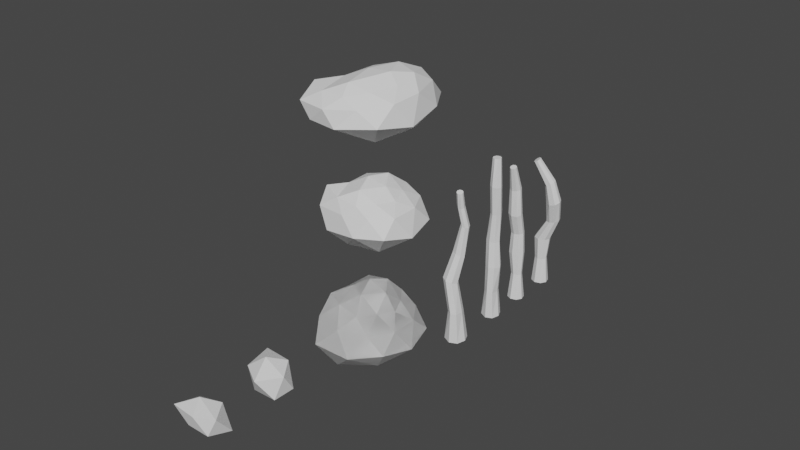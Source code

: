 # Source: tree_bits.blend  (saved by Blender 2.80.75; exported with 4.5.12 LTS)
import bpy
from mathutils import Matrix  # noqa: F401  (used for matrix-valued properties, if any)

bpy.ops.wm.read_factory_settings(use_empty=True)
scene = bpy.context.scene
scene.name = 'Scene'

# ---- collections
col_collection = bpy.data.collections.new('Collection'); scene.collection.children.link(col_collection)

# ---- world
world_world = bpy.data.worlds.new('World'); scene.world = world_world
world_world.use_nodes = True; world_world.node_tree.nodes.clear()
_N = world_world.node_tree.nodes; _L = world_world.node_tree.links
n0 = _N.new('ShaderNodeOutputWorld'); n0.name = 'World Output'; n0.location = (300, 300)
n1 = _N.new('ShaderNodeBackground'); n1.name = 'Background'; n1.location = (10, 300)
n1.inputs[0].default_value = (0.05088, 0.05088, 0.05088, 1.0)
_L.new(n1.outputs[0], n0.inputs[0])
n0.is_active_output = True
world_world.color = (0.05088, 0.05088, 0.05088)
world_world.use_sun_shadow = False
world_world.sun_shadow_jitter_overblur = 0.0

# ---- meshes
me_cylinder_001 = bpy.data.meshes.new('Cylinder.001')
me_cylinder_001.from_pydata([(-0.0003422, 0.1717, -1.509), (2.078e-06, 0.07713, 1.51), (0.1208, 0.1214, -1.509), (0.05455, 0.05455, 1.51), (0.1722, -0.001513, -1.512), (0.07715, -1.03e-06, 1.51), (0.1264, -0.129, -1.523), (0.05455, -0.05455, 1.51), (0.00576, -0.1798, -1.524), (1.176e-07, -0.07715, 1.51), (-0.1197, -0.123, -1.513), (-0.05455, -0.05455, 1.51), (-0.1714, 0.0003631, -1.509), (-0.07714, -1.778e-06, 1.51), (-0.1214, 0.1215, -1.509), (-0.05455, 0.05455, 1.51), (-0.0005679, 0.1177, -1.007), (0.009412, 0.1039, -0.5033), (-0.02228, 0.09157, -0.03152), (0.004227, 0.1245, 0.4859), (0.003955, 0.07682, 1.006), (0.09366, 0.04468, 1.007), (0.08751, 0.08299, 0.4854), (0.08037, 0.05454, -0.03176), (0.1276, 0.06313, -0.5038), (0.09052, 0.07995, -1.007), (0.1288, -0.03665, 1.007), (0.1262, -0.004408, 0.4848), (0.1313, -0.01792, -0.03188), (0.1778, -0.03385, -0.5041), (0.1348, -0.01777, -1.007), (0.09467, -0.1175, 1.007), (0.09507, -0.09025, 0.4843), (0.09219, -0.1006, -0.03159), (0.1313, -0.1434, -0.5041), (0.1129, -0.143, -1.007), (0.01281, -0.1322, 1.007), (0.02183, -0.1065, 0.4846), (-0.003606, -0.129, -0.0315), (0.02984, -0.1778, -0.504), (0.02857, -0.1904, -1.007), (-0.06827, -0.07727, 1.006), (-0.05316, -0.05704, 0.4852), (-0.09894, -0.08254, -0.03156), (-0.06634, -0.1228, -0.5037), (-0.0652, -0.1259, -1.006), (-0.1042, -0.004474, 1.006), (-0.09249, 0.02993, 0.486), (-0.1401, 0.003399, -0.03169), (-0.1182, -0.01007, -0.503), (-0.1185, 0.002423, -1.006), (-0.07568, 0.05884, 1.006), (-0.06764, 0.09801, 0.486), (-0.1106, 0.07291, -0.03154), (-0.0849, 0.07694, -0.503), (-0.08771, 0.08965, -1.006)], [], [(1, 21, 20), (3, 26, 21), (5, 31, 26), (7, 36, 31), (9, 41, 36), (11, 46, 41), (1, 13, 9), (13, 51, 46), (15, 20, 51), (2, 6, 10), (55, 0, 14), (54, 16, 55), (53, 17, 54), (52, 18, 53), (51, 19, 52), (50, 14, 12), (49, 55, 50), (48, 54, 49), (47, 53, 48), (46, 52, 47), (45, 12, 10), (44, 50, 45), (43, 49, 44), (42, 48, 43), (41, 47, 42), (40, 10, 8), (39, 45, 40), (38, 44, 39), (37, 43, 38), (36, 42, 37), (35, 8, 6), (34, 40, 35), (33, 39, 34), (32, 38, 33), (31, 37, 32), (30, 6, 4), (29, 35, 30), (28, 34, 29), (27, 33, 28), (26, 32, 27), (25, 4, 2), (24, 30, 25), (23, 29, 24), (22, 28, 23), (21, 27, 22), (16, 2, 0), (17, 25, 16), (18, 24, 17), (19, 23, 18), (20, 22, 19), (1, 3, 21), (3, 5, 26), (5, 7, 31), (7, 9, 36), (9, 11, 41), (11, 13, 46), (5, 3, 1), (1, 15, 13), (13, 11, 9), (9, 7, 5), (5, 1, 9), (13, 15, 51), (15, 1, 20), (14, 0, 2), (2, 4, 6), (6, 8, 10), (10, 12, 14), (14, 2, 10), (55, 16, 0), (54, 17, 16), (53, 18, 17), (52, 19, 18), (51, 20, 19), (50, 55, 14), (49, 54, 55), (48, 53, 54), (47, 52, 53), (46, 51, 52), (45, 50, 12), (44, 49, 50), (43, 48, 49), (42, 47, 48), (41, 46, 47), (40, 45, 10), (39, 44, 45), (38, 43, 44), (37, 42, 43), (36, 41, 42), (35, 40, 8), (34, 39, 40), (33, 38, 39), (32, 37, 38), (31, 36, 37), (30, 35, 6), (29, 34, 35), (28, 33, 34), (27, 32, 33), (26, 31, 32), (25, 30, 4), (24, 29, 30), (23, 28, 29), (22, 27, 28), (21, 26, 27), (16, 25, 2), (17, 24, 25), (18, 23, 24), (19, 22, 23), (20, 21, 22)])
_uv = me_cylinder_001.uv_layers.new(name='UVMap')
_uv.uv.foreach_set('vector', [1.0, 1.0, 0.875, 0.9167, 1.0, 0.9167, 0.875, 1.0, 0.75, 0.9167, 0.875, 0.9167, 0.75, 1.0, 0.625, 0.9167, 0.75, 0.9167, 0.625, 1.0, 0.5, 0.9167, 0.625, 0.9167, 0.5, 1.0, 0.375, 0.9167, 0.5, 0.9167, 0.375, 1.0, 0.25, 0.9167, 0.375, 0.9167, 0.25, 0.49, 0.01, 0.25, 0.25, 0.01, 0.25, 1.0, 0.125, 0.9167, 0.25, 0.9167, 0.125, 1.0, 0.0, 0.9167, 0.125, 0.9167, 0.9197, 0.4197, 0.9197, 0.08029, 0.5803, 0.08029, 0.125, 0.5833, 0.0, 0.5, 0.125, 0.5, 0.125, 0.6667, 0.0, 0.5833, 0.125, 0.5833, 0.125, 0.75, 0.0, 0.6667, 0.125, 0.6667, 0.125, 0.8333, 0.0, 0.75, 0.125, 0.75, 0.125, 0.9167, 0.0, 0.8333, 0.125, 0.8333, 0.25, 0.5833, 0.125, 0.5, 0.25, 0.5, 0.25, 0.6667, 0.125, 0.5833, 0.25, 0.5833, 0.25, 0.75, 0.125, 0.6667, 0.25, 0.6667, 0.25, 0.8333, 0.125, 0.75, 0.25, 0.75, 0.25, 0.9167, 0.125, 0.8333, 0.25, 0.8333, 0.375, 0.5833, 0.25, 0.5, 0.375, 0.5, 0.375, 0.6667, 0.25, 0.5833, 0.375, 0.5833, 0.375, 0.75, 0.25, 0.6667, 0.375, 0.6667, 0.375, 0.8333, 0.25, 0.75, 0.375, 0.75, 0.375, 0.9167, 0.25, 0.8333, 0.375, 0.8333, 0.5, 0.5833, 0.375, 0.5, 0.5, 0.5, 0.5, 0.6667, 0.375, 0.5833, 0.5, 0.5833, 0.5, 0.75, 0.375, 0.6667, 0.5, 0.6667, 0.5, 0.8333, 0.375, 0.75, 0.5, 0.75, 0.5, 0.9167, 0.375, 0.8333, 0.5, 0.8333, 0.625, 0.5833, 0.5, 0.5, 0.625, 0.5, 0.625, 0.6667, 0.5, 0.5833, 0.625, 0.5833, 0.625, 0.75, 0.5, 0.6667, 0.625, 0.6667, 0.625, 0.8333, 0.5, 0.75, 0.625, 0.75, 0.625, 0.9167, 0.5, 0.8333, 0.625, 0.8333, 0.75, 0.5833, 0.625, 0.5, 0.75, 0.5, 0.75, 0.6667, 0.625, 0.5833, 0.75, 0.5833, 0.75, 0.75, 0.625, 0.6667, 0.75, 0.6667, 0.75, 0.8333, 0.625, 0.75, 0.75, 0.75, 0.75, 0.9167, 0.625, 0.8333, 0.75, 0.8333, 0.875, 0.5833, 0.75, 0.5, 0.875, 0.5, 0.875, 0.6667, 0.75, 0.5833, 0.875, 0.5833, 0.875, 0.75, 0.75, 0.6667, 0.875, 0.6667, 0.875, 0.8333, 0.75, 0.75, 0.875, 0.75, 0.875, 0.9167, 0.75, 0.8333, 0.875, 0.8333, 1.0, 0.5833, 0.875, 0.5, 1.0, 0.5, 1.0, 0.6667, 0.875, 0.5833, 1.0, 0.5833, 1.0, 0.75, 0.875, 0.6667, 1.0, 0.6667, 1.0, 0.8333, 0.875, 0.75, 1.0, 0.75, 1.0, 0.9167, 0.875, 0.8333, 1.0, 0.8333, 1.0, 1.0, 0.875, 1.0, 0.875, 0.9167, 0.875, 1.0, 0.75, 1.0, 0.75, 0.9167, 0.75, 1.0, 0.625, 1.0, 0.625, 0.9167, 0.625, 1.0, 0.5, 1.0, 0.5, 0.9167, 0.5, 1.0, 0.375, 1.0, 0.375, 0.9167, 0.375, 1.0, 0.25, 1.0, 0.25, 0.9167, 0.49, 0.25, 0.4197, 0.4197, 0.25, 0.49, 0.25, 0.49, 0.08029, 0.4197, 0.01, 0.25, 0.01, 0.25, 0.08029, 0.08029, 0.25, 0.01, 0.25, 0.01, 0.4197, 0.08029, 0.49, 0.25, 0.49, 0.25, 0.25, 0.49, 0.25, 0.01, 0.25, 1.0, 0.125, 1.0, 0.125, 0.9167, 0.125, 1.0, 0.0, 1.0, 0.0, 0.9167, 0.5803, 0.4197, 0.75, 0.49, 0.9197, 0.4197, 0.9197, 0.4197, 0.99, 0.25, 0.9197, 0.08029, 0.9197, 0.08029, 0.75, 0.01, 0.5803, 0.08029, 0.5803, 0.08029, 0.51, 0.25, 0.5803, 0.4197, 0.5803, 0.4197, 0.9197, 0.4197, 0.5803, 0.08029, 0.125, 0.5833, 0.0, 0.5833, 0.0, 0.5, 0.125, 0.6667, 0.0, 0.6667, 0.0, 0.5833, 0.125, 0.75, 0.0, 0.75, 0.0, 0.6667, 0.125, 0.8333, 0.0, 0.8333, 0.0, 0.75, 0.125, 0.9167, 0.0, 0.9167, 0.0, 0.8333, 0.25, 0.5833, 0.125, 0.5833, 0.125, 0.5, 0.25, 0.6667, 0.125, 0.6667, 0.125, 0.5833, 0.25, 0.75, 0.125, 0.75, 0.125, 0.6667, 0.25, 0.8333, 0.125, 0.8333, 0.125, 0.75, 0.25, 0.9167, 0.125, 0.9167, 0.125, 0.8333, 0.375, 0.5833, 0.25, 0.5833, 0.25, 0.5, 0.375, 0.6667, 0.25, 0.6667, 0.25, 0.5833, 0.375, 0.75, 0.25, 0.75, 0.25, 0.6667, 0.375, 0.8333, 0.25, 0.8333, 0.25, 0.75, 0.375, 0.9167, 0.25, 0.9167, 0.25, 0.8333, 0.5, 0.5833, 0.375, 0.5833, 0.375, 0.5, 0.5, 0.6667, 0.375, 0.6667, 0.375, 0.5833, 0.5, 0.75, 0.375, 0.75, 0.375, 0.6667, 0.5, 0.8333, 0.375, 0.8333, 0.375, 0.75, 0.5, 0.9167, 0.375, 0.9167, 0.375, 0.8333, 0.625, 0.5833, 0.5, 0.5833, 0.5, 0.5, 0.625, 0.6667, 0.5, 0.6667, 0.5, 0.5833, 0.625, 0.75, 0.5, 0.75, 0.5, 0.6667, 0.625, 0.8333, 0.5, 0.8333, 0.5, 0.75, 0.625, 0.9167, 0.5, 0.9167, 0.5, 0.8333, 0.75, 0.5833, 0.625, 0.5833, 0.625, 0.5, 0.75, 0.6667, 0.625, 0.6667, 0.625, 0.5833, 0.75, 0.75, 0.625, 0.75, 0.625, 0.6667, 0.75, 0.8333, 0.625, 0.8333, 0.625, 0.75, 0.75, 0.9167, 0.625, 0.9167, 0.625, 0.8333, 0.875, 0.5833, 0.75, 0.5833, 0.75, 0.5, 0.875, 0.6667, 0.75, 0.6667, 0.75, 0.5833, 0.875, 0.75, 0.75, 0.75, 0.75, 0.6667, 0.875, 0.8333, 0.75, 0.8333, 0.75, 0.75, 0.875, 0.9167, 0.75, 0.9167, 0.75, 0.8333, 1.0, 0.5833, 0.875, 0.5833, 0.875, 0.5, 1.0, 0.6667, 0.875, 0.6667, 0.875, 0.5833, 1.0, 0.75, 0.875, 0.75, 0.875, 0.6667, 1.0, 0.8333, 0.875, 0.8333, 0.875, 0.75, 1.0, 0.9167, 0.875, 0.9167, 0.875, 0.8333])
me_cylinder_001.use_remesh_preserve_volume = False
me_cylinder_001.use_remesh_preserve_attributes = False
me_cylinder_001.use_mirror_vertex_groups = False
me_cylinder_001.update()
me_cylinder_002 = bpy.data.meshes.new('Cylinder.002')
me_cylinder_002.from_pydata([(0.01816, 0.1724, -1.521), (0.1974, 0.3598, 1.174), (0.1238, 0.1286, -1.521), (0.2399, 0.3425, 1.171), (0.1688, 0.02128, -1.525), (0.2583, 0.3007, 1.178), (0.1289, -0.09007, -1.537), (0.2418, 0.259, 1.191), (0.02348, -0.1344, -1.538), (0.2, 0.2417, 1.202), (-0.08603, -0.0848, -1.526), (0.1576, 0.259, 1.204), (-0.1312, 0.02291, -1.521), (0.1392, 0.3008, 1.198), (-0.08747, 0.1287, -1.521), (0.1557, 0.3425, 1.185), (0.0152, 0.1104, -1.037), (0.01991, 0.1235, -0.6136), (0.02807, 0.134, -0.1968), (0.09347, 0.2502, 0.2093), (0.1201, 0.2531, 0.7085), (0.1988, 0.2254, 0.7025), (0.1859, 0.2048, 0.2047), (0.1159, 0.1032, -0.2019), (0.1288, 0.08696, -0.6177), (0.08582, 0.08157, -1.038), (0.2308, 0.1552, 0.7138), (0.2301, 0.1091, 0.2175), (0.1593, 0.04114, -0.1969), (0.1749, -0.002269, -0.613), (0.12, 0.006081, -1.037), (0.2027, 0.08549, 0.7347), (0.1973, 0.0149, 0.2415), (0.1264, -0.02944, -0.1831), (0.1321, -0.1039, -0.6023), (0.1026, -0.09091, -1.035), (0.1318, 0.07286, 0.7493), (0.117, -0.002974, 0.2572), (0.04422, -0.05546, -0.1693), (0.03848, -0.1367, -0.5939), (0.03745, -0.1277, -1.034), (0.06018, 0.1202, 0.7493), (0.03363, 0.05113, 0.2587), (-0.03724, -0.01654, -0.1666), (-0.05018, -0.08665, -0.5927), (-0.0348, -0.07821, -1.033), (0.02752, 0.183, 0.7398), (-0.01115, 0.1464, 0.2464), (-0.07217, 0.05745, -0.1749), (-0.09746, 0.01785, -0.5987), (-0.07595, 0.02081, -1.034), (0.05113, 0.2376, 0.7231), (0.01491, 0.221, 0.227), (-0.04734, 0.1171, -0.1862), (-0.06672, 0.09835, -0.6069), (-0.05222, 0.08832, -1.035)], [], [(1, 21, 20), (3, 26, 21), (5, 31, 26), (7, 36, 31), (9, 41, 36), (11, 46, 41), (1, 13, 9), (13, 51, 46), (15, 20, 51), (2, 6, 10), (55, 0, 14), (54, 16, 55), (53, 17, 54), (52, 18, 53), (51, 19, 52), (50, 14, 12), (49, 55, 50), (48, 54, 49), (47, 53, 48), (46, 52, 47), (45, 12, 10), (44, 50, 45), (43, 49, 44), (42, 48, 43), (41, 47, 42), (40, 10, 8), (39, 45, 40), (38, 44, 39), (37, 43, 38), (36, 42, 37), (35, 8, 6), (34, 40, 35), (33, 39, 34), (32, 38, 33), (31, 37, 32), (30, 6, 4), (29, 35, 30), (28, 34, 29), (27, 33, 28), (26, 32, 27), (25, 4, 2), (24, 30, 25), (23, 29, 24), (22, 28, 23), (21, 27, 22), (16, 2, 0), (17, 25, 16), (18, 24, 17), (19, 23, 18), (20, 22, 19), (1, 3, 21), (3, 5, 26), (5, 7, 31), (7, 9, 36), (9, 11, 41), (11, 13, 46), (5, 3, 1), (1, 15, 13), (13, 11, 9), (9, 7, 5), (5, 1, 9), (13, 15, 51), (15, 1, 20), (14, 0, 2), (2, 4, 6), (6, 8, 10), (10, 12, 14), (14, 2, 10), (55, 16, 0), (54, 17, 16), (53, 18, 17), (52, 19, 18), (51, 20, 19), (50, 55, 14), (49, 54, 55), (48, 53, 54), (47, 52, 53), (46, 51, 52), (45, 50, 12), (44, 49, 50), (43, 48, 49), (42, 47, 48), (41, 46, 47), (40, 45, 10), (39, 44, 45), (38, 43, 44), (37, 42, 43), (36, 41, 42), (35, 40, 8), (34, 39, 40), (33, 38, 39), (32, 37, 38), (31, 36, 37), (30, 35, 6), (29, 34, 35), (28, 33, 34), (27, 32, 33), (26, 31, 32), (25, 30, 4), (24, 29, 30), (23, 28, 29), (22, 27, 28), (21, 26, 27), (16, 25, 2), (17, 24, 25), (18, 23, 24), (19, 22, 23), (20, 21, 22)])
_uv = me_cylinder_002.uv_layers.new(name='UVMap')
_uv.uv.foreach_set('vector', [1.0, 1.0, 0.875, 0.9167, 1.0, 0.9167, 0.875, 1.0, 0.75, 0.9167, 0.875, 0.9167, 0.75, 1.0, 0.625, 0.9167, 0.75, 0.9167, 0.625, 1.0, 0.5, 0.9167, 0.625, 0.9167, 0.5, 1.0, 0.375, 0.9167, 0.5, 0.9167, 0.375, 1.0, 0.25, 0.9167, 0.375, 0.9167, 0.25, 0.49, 0.01, 0.25, 0.25, 0.01, 0.25, 1.0, 0.125, 0.9167, 0.25, 0.9167, 0.125, 1.0, 0.0, 0.9167, 0.125, 0.9167, 0.9197, 0.4197, 0.9197, 0.08029, 0.5803, 0.08029, 0.125, 0.5833, 0.0, 0.5, 0.125, 0.5, 0.125, 0.6667, 0.0, 0.5833, 0.125, 0.5833, 0.125, 0.75, 0.0, 0.6667, 0.125, 0.6667, 0.125, 0.8333, 0.0, 0.75, 0.125, 0.75, 0.125, 0.9167, 0.0, 0.8333, 0.125, 0.8333, 0.25, 0.5833, 0.125, 0.5, 0.25, 0.5, 0.25, 0.6667, 0.125, 0.5833, 0.25, 0.5833, 0.25, 0.75, 0.125, 0.6667, 0.25, 0.6667, 0.25, 0.8333, 0.125, 0.75, 0.25, 0.75, 0.25, 0.9167, 0.125, 0.8333, 0.25, 0.8333, 0.375, 0.5833, 0.25, 0.5, 0.375, 0.5, 0.375, 0.6667, 0.25, 0.5833, 0.375, 0.5833, 0.375, 0.75, 0.25, 0.6667, 0.375, 0.6667, 0.375, 0.8333, 0.25, 0.75, 0.375, 0.75, 0.375, 0.9167, 0.25, 0.8333, 0.375, 0.8333, 0.5, 0.5833, 0.375, 0.5, 0.5, 0.5, 0.5, 0.6667, 0.375, 0.5833, 0.5, 0.5833, 0.5, 0.75, 0.375, 0.6667, 0.5, 0.6667, 0.5, 0.8333, 0.375, 0.75, 0.5, 0.75, 0.5, 0.9167, 0.375, 0.8333, 0.5, 0.8333, 0.625, 0.5833, 0.5, 0.5, 0.625, 0.5, 0.625, 0.6667, 0.5, 0.5833, 0.625, 0.5833, 0.625, 0.75, 0.5, 0.6667, 0.625, 0.6667, 0.625, 0.8333, 0.5, 0.75, 0.625, 0.75, 0.625, 0.9167, 0.5, 0.8333, 0.625, 0.8333, 0.75, 0.5833, 0.625, 0.5, 0.75, 0.5, 0.75, 0.6667, 0.625, 0.5833, 0.75, 0.5833, 0.75, 0.75, 0.625, 0.6667, 0.75, 0.6667, 0.75, 0.8333, 0.625, 0.75, 0.75, 0.75, 0.75, 0.9167, 0.625, 0.8333, 0.75, 0.8333, 0.875, 0.5833, 0.75, 0.5, 0.875, 0.5, 0.875, 0.6667, 0.75, 0.5833, 0.875, 0.5833, 0.875, 0.75, 0.75, 0.6667, 0.875, 0.6667, 0.875, 0.8333, 0.75, 0.75, 0.875, 0.75, 0.875, 0.9167, 0.75, 0.8333, 0.875, 0.8333, 1.0, 0.5833, 0.875, 0.5, 1.0, 0.5, 1.0, 0.6667, 0.875, 0.5833, 1.0, 0.5833, 1.0, 0.75, 0.875, 0.6667, 1.0, 0.6667, 1.0, 0.8333, 0.875, 0.75, 1.0, 0.75, 1.0, 0.9167, 0.875, 0.8333, 1.0, 0.8333, 1.0, 1.0, 0.875, 1.0, 0.875, 0.9167, 0.875, 1.0, 0.75, 1.0, 0.75, 0.9167, 0.75, 1.0, 0.625, 1.0, 0.625, 0.9167, 0.625, 1.0, 0.5, 1.0, 0.5, 0.9167, 0.5, 1.0, 0.375, 1.0, 0.375, 0.9167, 0.375, 1.0, 0.25, 1.0, 0.25, 0.9167, 0.49, 0.25, 0.4197, 0.4197, 0.25, 0.49, 0.25, 0.49, 0.08029, 0.4197, 0.01, 0.25, 0.01, 0.25, 0.08029, 0.08029, 0.25, 0.01, 0.25, 0.01, 0.4197, 0.08029, 0.49, 0.25, 0.49, 0.25, 0.25, 0.49, 0.25, 0.01, 0.25, 1.0, 0.125, 1.0, 0.125, 0.9167, 0.125, 1.0, 0.0, 1.0, 0.0, 0.9167, 0.5803, 0.4197, 0.75, 0.49, 0.9197, 0.4197, 0.9197, 0.4197, 0.99, 0.25, 0.9197, 0.08029, 0.9197, 0.08029, 0.75, 0.01, 0.5803, 0.08029, 0.5803, 0.08029, 0.51, 0.25, 0.5803, 0.4197, 0.5803, 0.4197, 0.9197, 0.4197, 0.5803, 0.08029, 0.125, 0.5833, 0.0, 0.5833, 0.0, 0.5, 0.125, 0.6667, 0.0, 0.6667, 0.0, 0.5833, 0.125, 0.75, 0.0, 0.75, 0.0, 0.6667, 0.125, 0.8333, 0.0, 0.8333, 0.0, 0.75, 0.125, 0.9167, 0.0, 0.9167, 0.0, 0.8333, 0.25, 0.5833, 0.125, 0.5833, 0.125, 0.5, 0.25, 0.6667, 0.125, 0.6667, 0.125, 0.5833, 0.25, 0.75, 0.125, 0.75, 0.125, 0.6667, 0.25, 0.8333, 0.125, 0.8333, 0.125, 0.75, 0.25, 0.9167, 0.125, 0.9167, 0.125, 0.8333, 0.375, 0.5833, 0.25, 0.5833, 0.25, 0.5, 0.375, 0.6667, 0.25, 0.6667, 0.25, 0.5833, 0.375, 0.75, 0.25, 0.75, 0.25, 0.6667, 0.375, 0.8333, 0.25, 0.8333, 0.25, 0.75, 0.375, 0.9167, 0.25, 0.9167, 0.25, 0.8333, 0.5, 0.5833, 0.375, 0.5833, 0.375, 0.5, 0.5, 0.6667, 0.375, 0.6667, 0.375, 0.5833, 0.5, 0.75, 0.375, 0.75, 0.375, 0.6667, 0.5, 0.8333, 0.375, 0.8333, 0.375, 0.75, 0.5, 0.9167, 0.375, 0.9167, 0.375, 0.8333, 0.625, 0.5833, 0.5, 0.5833, 0.5, 0.5, 0.625, 0.6667, 0.5, 0.6667, 0.5, 0.5833, 0.625, 0.75, 0.5, 0.75, 0.5, 0.6667, 0.625, 0.8333, 0.5, 0.8333, 0.5, 0.75, 0.625, 0.9167, 0.5, 0.9167, 0.5, 0.8333, 0.75, 0.5833, 0.625, 0.5833, 0.625, 0.5, 0.75, 0.6667, 0.625, 0.6667, 0.625, 0.5833, 0.75, 0.75, 0.625, 0.75, 0.625, 0.6667, 0.75, 0.8333, 0.625, 0.8333, 0.625, 0.75, 0.75, 0.9167, 0.625, 0.9167, 0.625, 0.8333, 0.875, 0.5833, 0.75, 0.5833, 0.75, 0.5, 0.875, 0.6667, 0.75, 0.6667, 0.75, 0.5833, 0.875, 0.75, 0.75, 0.75, 0.75, 0.6667, 0.875, 0.8333, 0.75, 0.8333, 0.75, 0.75, 0.875, 0.9167, 0.75, 0.9167, 0.75, 0.8333, 1.0, 0.5833, 0.875, 0.5833, 0.875, 0.5, 1.0, 0.6667, 0.875, 0.6667, 0.875, 0.5833, 1.0, 0.75, 0.875, 0.75, 0.875, 0.6667, 1.0, 0.8333, 0.875, 0.8333, 0.875, 0.75, 1.0, 0.9167, 0.875, 0.9167, 0.875, 0.8333])
me_cylinder_002.use_remesh_preserve_volume = False
me_cylinder_002.use_remesh_preserve_attributes = False
me_cylinder_002.use_mirror_vertex_groups = False
me_cylinder_002.update()
me_cylinder_003 = bpy.data.meshes.new('Cylinder.003')
me_cylinder_003.from_pydata([(0.01809, 0.1779, -1.521), (0.2256, 0.2871, 1.021), (0.1276, 0.1325, -1.521), (0.2631, 0.2632, 0.9921), (0.1741, 0.02131, -1.525), (0.2738, 0.2127, 0.9795), (0.1328, -0.09402, -1.537), (0.2513, 0.1652, 0.9904), (0.02361, -0.1399, -1.538), (0.209, 0.1485, 1.018), (-0.08984, -0.08858, -1.526), (0.1715, 0.1723, 1.047), (-0.1366, 0.02301, -1.521), (0.1608, 0.2228, 1.06), (-0.09137, 0.1326, -1.521), (0.1832, 0.2704, 1.049), (0.01431, 0.1231, -1.041), (-0.01015, 0.1557, -0.6188), (-0.1567, 0.2691, -0.2001), (-0.1233, 0.4149, 0.22), (-0.02543, 0.3768, 0.6025), (0.04007, 0.341, 0.5554), (-0.02784, 0.3593, 0.1841), (-0.06488, 0.2353, -0.219), (0.1082, 0.1156, -0.6229), (0.09337, 0.09095, -1.042), (0.05852, 0.2623, 0.5365), (0.01474, 0.2467, 0.173), (-0.01886, 0.1638, -0.2226), (0.16, 0.01543, -0.6169), (0.1315, 0.006455, -1.041), (0.02351, 0.1884, 0.5545), (-0.02475, 0.1385, 0.1925), (-0.05502, 0.08195, -0.2093), (0.1165, -0.09855, -0.6049), (0.1119, -0.1018, -1.038), (-0.04152, 0.1807, 0.5968), (-0.1113, 0.1207, 0.2267), (-0.1445, 0.05281, -0.1865), (0.01709, -0.1367, -0.5959), (0.03908, -0.1427, -1.036), (-0.09783, 0.2381, 0.6377), (-0.1973, 0.1867, 0.2573), (-0.2294, 0.09815, -0.1708), (-0.07923, -0.08308, -0.5954), (-0.04151, -0.08753, -1.035), (-0.1169, 0.3082, 0.6569), (-0.2401, 0.2995, 0.2703), (-0.2628, 0.1818, -0.1688), (-0.1332, 0.03353, -0.6018), (-0.08747, 0.02292, -1.036), (-0.08834, 0.365, 0.6427), (-0.2081, 0.3849, 0.2551), (-0.2339, 0.2484, -0.1786), (-0.1027, 0.1255, -0.6105), (-0.0611, 0.09843, -1.039)], [], [(1, 21, 20), (3, 26, 21), (5, 31, 26), (7, 36, 31), (9, 41, 36), (11, 46, 41), (1, 13, 9), (13, 51, 46), (15, 20, 51), (2, 6, 10), (55, 0, 14), (54, 16, 55), (53, 17, 54), (52, 18, 53), (51, 19, 52), (50, 14, 12), (49, 55, 50), (48, 54, 49), (47, 53, 48), (46, 52, 47), (45, 12, 10), (44, 50, 45), (43, 49, 44), (42, 48, 43), (41, 47, 42), (40, 10, 8), (39, 45, 40), (38, 44, 39), (37, 43, 38), (36, 42, 37), (35, 8, 6), (34, 40, 35), (33, 39, 34), (32, 38, 33), (31, 37, 32), (30, 6, 4), (29, 35, 30), (28, 34, 29), (27, 33, 28), (26, 32, 27), (25, 4, 2), (24, 30, 25), (23, 29, 24), (22, 28, 23), (21, 27, 22), (16, 2, 0), (17, 25, 16), (18, 24, 17), (19, 23, 18), (20, 22, 19), (1, 3, 21), (3, 5, 26), (5, 7, 31), (7, 9, 36), (9, 11, 41), (11, 13, 46), (5, 3, 1), (1, 15, 13), (13, 11, 9), (9, 7, 5), (5, 1, 9), (13, 15, 51), (15, 1, 20), (14, 0, 2), (2, 4, 6), (6, 8, 10), (10, 12, 14), (14, 2, 10), (55, 16, 0), (54, 17, 16), (53, 18, 17), (52, 19, 18), (51, 20, 19), (50, 55, 14), (49, 54, 55), (48, 53, 54), (47, 52, 53), (46, 51, 52), (45, 50, 12), (44, 49, 50), (43, 48, 49), (42, 47, 48), (41, 46, 47), (40, 45, 10), (39, 44, 45), (38, 43, 44), (37, 42, 43), (36, 41, 42), (35, 40, 8), (34, 39, 40), (33, 38, 39), (32, 37, 38), (31, 36, 37), (30, 35, 6), (29, 34, 35), (28, 33, 34), (27, 32, 33), (26, 31, 32), (25, 30, 4), (24, 29, 30), (23, 28, 29), (22, 27, 28), (21, 26, 27), (16, 25, 2), (17, 24, 25), (18, 23, 24), (19, 22, 23), (20, 21, 22)])
_uv = me_cylinder_003.uv_layers.new(name='UVMap')
_uv.uv.foreach_set('vector', [1.0, 1.0, 0.875, 0.9167, 1.0, 0.9167, 0.875, 1.0, 0.75, 0.9167, 0.875, 0.9167, 0.75, 1.0, 0.625, 0.9167, 0.75, 0.9167, 0.625, 1.0, 0.5, 0.9167, 0.625, 0.9167, 0.5, 1.0, 0.375, 0.9167, 0.5, 0.9167, 0.375, 1.0, 0.25, 0.9167, 0.375, 0.9167, 0.25, 0.49, 0.01, 0.25, 0.25, 0.01, 0.25, 1.0, 0.125, 0.9167, 0.25, 0.9167, 0.125, 1.0, 0.0, 0.9167, 0.125, 0.9167, 0.9197, 0.4197, 0.9197, 0.08029, 0.5803, 0.08029, 0.125, 0.5833, 0.0, 0.5, 0.125, 0.5, 0.125, 0.6667, 0.0, 0.5833, 0.125, 0.5833, 0.125, 0.75, 0.0, 0.6667, 0.125, 0.6667, 0.125, 0.8333, 0.0, 0.75, 0.125, 0.75, 0.125, 0.9167, 0.0, 0.8333, 0.125, 0.8333, 0.25, 0.5833, 0.125, 0.5, 0.25, 0.5, 0.25, 0.6667, 0.125, 0.5833, 0.25, 0.5833, 0.25, 0.75, 0.125, 0.6667, 0.25, 0.6667, 0.25, 0.8333, 0.125, 0.75, 0.25, 0.75, 0.25, 0.9167, 0.125, 0.8333, 0.25, 0.8333, 0.375, 0.5833, 0.25, 0.5, 0.375, 0.5, 0.375, 0.6667, 0.25, 0.5833, 0.375, 0.5833, 0.375, 0.75, 0.25, 0.6667, 0.375, 0.6667, 0.375, 0.8333, 0.25, 0.75, 0.375, 0.75, 0.375, 0.9167, 0.25, 0.8333, 0.375, 0.8333, 0.5, 0.5833, 0.375, 0.5, 0.5, 0.5, 0.5, 0.6667, 0.375, 0.5833, 0.5, 0.5833, 0.5, 0.75, 0.375, 0.6667, 0.5, 0.6667, 0.5, 0.8333, 0.375, 0.75, 0.5, 0.75, 0.5, 0.9167, 0.375, 0.8333, 0.5, 0.8333, 0.625, 0.5833, 0.5, 0.5, 0.625, 0.5, 0.625, 0.6667, 0.5, 0.5833, 0.625, 0.5833, 0.625, 0.75, 0.5, 0.6667, 0.625, 0.6667, 0.625, 0.8333, 0.5, 0.75, 0.625, 0.75, 0.625, 0.9167, 0.5, 0.8333, 0.625, 0.8333, 0.75, 0.5833, 0.625, 0.5, 0.75, 0.5, 0.75, 0.6667, 0.625, 0.5833, 0.75, 0.5833, 0.75, 0.75, 0.625, 0.6667, 0.75, 0.6667, 0.75, 0.8333, 0.625, 0.75, 0.75, 0.75, 0.75, 0.9167, 0.625, 0.8333, 0.75, 0.8333, 0.875, 0.5833, 0.75, 0.5, 0.875, 0.5, 0.875, 0.6667, 0.75, 0.5833, 0.875, 0.5833, 0.875, 0.75, 0.75, 0.6667, 0.875, 0.6667, 0.875, 0.8333, 0.75, 0.75, 0.875, 0.75, 0.875, 0.9167, 0.75, 0.8333, 0.875, 0.8333, 1.0, 0.5833, 0.875, 0.5, 1.0, 0.5, 1.0, 0.6667, 0.875, 0.5833, 1.0, 0.5833, 1.0, 0.75, 0.875, 0.6667, 1.0, 0.6667, 1.0, 0.8333, 0.875, 0.75, 1.0, 0.75, 1.0, 0.9167, 0.875, 0.8333, 1.0, 0.8333, 1.0, 1.0, 0.875, 1.0, 0.875, 0.9167, 0.875, 1.0, 0.75, 1.0, 0.75, 0.9167, 0.75, 1.0, 0.625, 1.0, 0.625, 0.9167, 0.625, 1.0, 0.5, 1.0, 0.5, 0.9167, 0.5, 1.0, 0.375, 1.0, 0.375, 0.9167, 0.375, 1.0, 0.25, 1.0, 0.25, 0.9167, 0.49, 0.25, 0.4197, 0.4197, 0.25, 0.49, 0.25, 0.49, 0.08029, 0.4197, 0.01, 0.25, 0.01, 0.25, 0.08029, 0.08029, 0.25, 0.01, 0.25, 0.01, 0.4197, 0.08029, 0.49, 0.25, 0.49, 0.25, 0.25, 0.49, 0.25, 0.01, 0.25, 1.0, 0.125, 1.0, 0.125, 0.9167, 0.125, 1.0, 0.0, 1.0, 0.0, 0.9167, 0.5803, 0.4197, 0.75, 0.49, 0.9197, 0.4197, 0.9197, 0.4197, 0.99, 0.25, 0.9197, 0.08029, 0.9197, 0.08029, 0.75, 0.01, 0.5803, 0.08029, 0.5803, 0.08029, 0.51, 0.25, 0.5803, 0.4197, 0.5803, 0.4197, 0.9197, 0.4197, 0.5803, 0.08029, 0.125, 0.5833, 0.0, 0.5833, 0.0, 0.5, 0.125, 0.6667, 0.0, 0.6667, 0.0, 0.5833, 0.125, 0.75, 0.0, 0.75, 0.0, 0.6667, 0.125, 0.8333, 0.0, 0.8333, 0.0, 0.75, 0.125, 0.9167, 0.0, 0.9167, 0.0, 0.8333, 0.25, 0.5833, 0.125, 0.5833, 0.125, 0.5, 0.25, 0.6667, 0.125, 0.6667, 0.125, 0.5833, 0.25, 0.75, 0.125, 0.75, 0.125, 0.6667, 0.25, 0.8333, 0.125, 0.8333, 0.125, 0.75, 0.25, 0.9167, 0.125, 0.9167, 0.125, 0.8333, 0.375, 0.5833, 0.25, 0.5833, 0.25, 0.5, 0.375, 0.6667, 0.25, 0.6667, 0.25, 0.5833, 0.375, 0.75, 0.25, 0.75, 0.25, 0.6667, 0.375, 0.8333, 0.25, 0.8333, 0.25, 0.75, 0.375, 0.9167, 0.25, 0.9167, 0.25, 0.8333, 0.5, 0.5833, 0.375, 0.5833, 0.375, 0.5, 0.5, 0.6667, 0.375, 0.6667, 0.375, 0.5833, 0.5, 0.75, 0.375, 0.75, 0.375, 0.6667, 0.5, 0.8333, 0.375, 0.8333, 0.375, 0.75, 0.5, 0.9167, 0.375, 0.9167, 0.375, 0.8333, 0.625, 0.5833, 0.5, 0.5833, 0.5, 0.5, 0.625, 0.6667, 0.5, 0.6667, 0.5, 0.5833, 0.625, 0.75, 0.5, 0.75, 0.5, 0.6667, 0.625, 0.8333, 0.5, 0.8333, 0.5, 0.75, 0.625, 0.9167, 0.5, 0.9167, 0.5, 0.8333, 0.75, 0.5833, 0.625, 0.5833, 0.625, 0.5, 0.75, 0.6667, 0.625, 0.6667, 0.625, 0.5833, 0.75, 0.75, 0.625, 0.75, 0.625, 0.6667, 0.75, 0.8333, 0.625, 0.8333, 0.625, 0.75, 0.75, 0.9167, 0.625, 0.9167, 0.625, 0.8333, 0.875, 0.5833, 0.75, 0.5833, 0.75, 0.5, 0.875, 0.6667, 0.75, 0.6667, 0.75, 0.5833, 0.875, 0.75, 0.75, 0.75, 0.75, 0.6667, 0.875, 0.8333, 0.75, 0.8333, 0.75, 0.75, 0.875, 0.9167, 0.75, 0.9167, 0.75, 0.8333, 1.0, 0.5833, 0.875, 0.5833, 0.875, 0.5, 1.0, 0.6667, 0.875, 0.6667, 0.875, 0.5833, 1.0, 0.75, 0.875, 0.75, 0.875, 0.6667, 1.0, 0.8333, 0.875, 0.8333, 0.875, 0.75, 1.0, 0.9167, 0.875, 0.9167, 0.875, 0.8333])
me_cylinder_003.use_remesh_preserve_volume = False
me_cylinder_003.use_remesh_preserve_attributes = False
me_cylinder_003.use_mirror_vertex_groups = False
me_cylinder_003.update()
me_cylinder_004 = bpy.data.meshes.new('Cylinder.004')
me_cylinder_004.from_pydata([(-0.0006365, 0.1987, -1.508), (0.03922, 0.01741, 1.286), (0.1393, 0.1407, -1.509), (0.07694, -0.001865, 1.276), (0.1988, -0.001391, -1.512), (0.08859, -0.04188, 1.263), (0.1459, -0.1488, -1.524), (0.06734, -0.0792, 1.255), (0.006416, -0.2074, -1.525), (0.02564, -0.09195, 1.257), (-0.1386, -0.1418, -1.513), (-0.01208, -0.07267, 1.267), (-0.1983, 0.0007773, -1.509), (-0.02373, -0.03265, 1.28), (-0.1405, 0.1408, -1.508), (-0.002475, 0.004662, 1.288), (0.0004139, 0.1055, -0.9536), (-0.1138, 0.05802, -0.3834), (-0.01784, 0.1122, 0.09466), (0.07481, 0.158, 0.6593), (0.01013, 0.09054, 1.02), (0.06997, 0.06474, 1.004), (0.1353, 0.1244, 0.6377), (0.07632, 0.07862, 0.08634), (0.004795, 0.0184, -0.4054), (0.09691, 0.06582, -0.9523), (0.09108, 0.01012, 0.9846), (0.1604, 0.05705, 0.6264), (0.125, 0.01349, 0.09129), (0.05946, -0.07784, -0.4002), (0.1441, -0.03748, -0.9492), (0.06544, -0.04015, 0.9736), (0.1334, -0.008527, 0.6328), (0.0938, -0.06048, 0.1215), (0.01962, -0.1876, -0.3692), (0.1213, -0.1703, -0.9461), (0.00861, -0.0453, 0.9819), (0.07752, -0.01936, 0.6502), (0.01073, -0.08677, 0.1463), (-0.07844, -0.2228, -0.3383), (0.0322, -0.2206, -0.9453), (-0.04574, -0.005655, 1.002), (0.02299, 0.02097, 0.669), (-0.07648, -0.04664, 0.154), (-0.1761, -0.169, -0.3245), (-0.06723, -0.1528, -0.9463), (-0.06769, 0.04353, 1.018), (-0.002767, 0.0891, 0.6804), (-0.1186, 0.03037, 0.1424), (-0.2331, -0.05687, -0.3313), (-0.124, -0.01703, -0.9496), (-0.0451, 0.08323, 1.026), (0.01937, 0.1399, 0.6762), (-0.09648, 0.0942, 0.1188), (-0.2051, 0.0302, -0.3552), (-0.09171, 0.07549, -0.9526)], [], [(1, 21, 20), (3, 26, 21), (5, 31, 26), (7, 36, 31), (9, 41, 36), (11, 46, 41), (1, 13, 9), (13, 51, 46), (15, 20, 51), (2, 6, 10), (55, 0, 14), (54, 16, 55), (53, 17, 54), (52, 18, 53), (51, 19, 52), (50, 14, 12), (49, 55, 50), (48, 54, 49), (47, 53, 48), (46, 52, 47), (45, 12, 10), (44, 50, 45), (43, 49, 44), (42, 48, 43), (41, 47, 42), (40, 10, 8), (39, 45, 40), (38, 44, 39), (37, 43, 38), (36, 42, 37), (35, 8, 6), (34, 40, 35), (33, 39, 34), (32, 38, 33), (31, 37, 32), (30, 6, 4), (29, 35, 30), (28, 34, 29), (27, 33, 28), (26, 32, 27), (25, 4, 2), (24, 30, 25), (23, 29, 24), (22, 28, 23), (21, 27, 22), (16, 2, 0), (17, 25, 16), (18, 24, 17), (19, 23, 18), (20, 22, 19), (1, 3, 21), (3, 5, 26), (5, 7, 31), (7, 9, 36), (9, 11, 41), (11, 13, 46), (5, 3, 1), (1, 15, 13), (13, 11, 9), (9, 7, 5), (5, 1, 9), (13, 15, 51), (15, 1, 20), (14, 0, 2), (2, 4, 6), (6, 8, 10), (10, 12, 14), (14, 2, 10), (55, 16, 0), (54, 17, 16), (53, 18, 17), (52, 19, 18), (51, 20, 19), (50, 55, 14), (49, 54, 55), (48, 53, 54), (47, 52, 53), (46, 51, 52), (45, 50, 12), (44, 49, 50), (43, 48, 49), (42, 47, 48), (41, 46, 47), (40, 45, 10), (39, 44, 45), (38, 43, 44), (37, 42, 43), (36, 41, 42), (35, 40, 8), (34, 39, 40), (33, 38, 39), (32, 37, 38), (31, 36, 37), (30, 35, 6), (29, 34, 35), (28, 33, 34), (27, 32, 33), (26, 31, 32), (25, 30, 4), (24, 29, 30), (23, 28, 29), (22, 27, 28), (21, 26, 27), (16, 25, 2), (17, 24, 25), (18, 23, 24), (19, 22, 23), (20, 21, 22)])
_uv = me_cylinder_004.uv_layers.new(name='UVMap')
_uv.uv.foreach_set('vector', [1.0, 1.0, 0.875, 0.9167, 1.0, 0.9167, 0.875, 1.0, 0.75, 0.9167, 0.875, 0.9167, 0.75, 1.0, 0.625, 0.9167, 0.75, 0.9167, 0.625, 1.0, 0.5, 0.9167, 0.625, 0.9167, 0.5, 1.0, 0.375, 0.9167, 0.5, 0.9167, 0.375, 1.0, 0.25, 0.9167, 0.375, 0.9167, 0.25, 0.49, 0.01, 0.25, 0.25, 0.01, 0.25, 1.0, 0.125, 0.9167, 0.25, 0.9167, 0.125, 1.0, 0.0, 0.9167, 0.125, 0.9167, 0.9197, 0.4197, 0.9197, 0.08029, 0.5803, 0.08029, 0.125, 0.5833, 0.0, 0.5, 0.125, 0.5, 0.125, 0.6667, 0.0, 0.5833, 0.125, 0.5833, 0.125, 0.75, 0.0, 0.6667, 0.125, 0.6667, 0.125, 0.8333, 0.0, 0.75, 0.125, 0.75, 0.125, 0.9167, 0.0, 0.8333, 0.125, 0.8333, 0.25, 0.5833, 0.125, 0.5, 0.25, 0.5, 0.25, 0.6667, 0.125, 0.5833, 0.25, 0.5833, 0.25, 0.75, 0.125, 0.6667, 0.25, 0.6667, 0.25, 0.8333, 0.125, 0.75, 0.25, 0.75, 0.25, 0.9167, 0.125, 0.8333, 0.25, 0.8333, 0.375, 0.5833, 0.25, 0.5, 0.375, 0.5, 0.375, 0.6667, 0.25, 0.5833, 0.375, 0.5833, 0.375, 0.75, 0.25, 0.6667, 0.375, 0.6667, 0.375, 0.8333, 0.25, 0.75, 0.375, 0.75, 0.375, 0.9167, 0.25, 0.8333, 0.375, 0.8333, 0.5, 0.5833, 0.375, 0.5, 0.5, 0.5, 0.5, 0.6667, 0.375, 0.5833, 0.5, 0.5833, 0.5, 0.75, 0.375, 0.6667, 0.5, 0.6667, 0.5, 0.8333, 0.375, 0.75, 0.5, 0.75, 0.5, 0.9167, 0.375, 0.8333, 0.5, 0.8333, 0.625, 0.5833, 0.5, 0.5, 0.625, 0.5, 0.625, 0.6667, 0.5, 0.5833, 0.625, 0.5833, 0.625, 0.75, 0.5, 0.6667, 0.625, 0.6667, 0.625, 0.8333, 0.5, 0.75, 0.625, 0.75, 0.625, 0.9167, 0.5, 0.8333, 0.625, 0.8333, 0.75, 0.5833, 0.625, 0.5, 0.75, 0.5, 0.75, 0.6667, 0.625, 0.5833, 0.75, 0.5833, 0.75, 0.75, 0.625, 0.6667, 0.75, 0.6667, 0.75, 0.8333, 0.625, 0.75, 0.75, 0.75, 0.75, 0.9167, 0.625, 0.8333, 0.75, 0.8333, 0.875, 0.5833, 0.75, 0.5, 0.875, 0.5, 0.875, 0.6667, 0.75, 0.5833, 0.875, 0.5833, 0.875, 0.75, 0.75, 0.6667, 0.875, 0.6667, 0.875, 0.8333, 0.75, 0.75, 0.875, 0.75, 0.875, 0.9167, 0.75, 0.8333, 0.875, 0.8333, 1.0, 0.5833, 0.875, 0.5, 1.0, 0.5, 1.0, 0.6667, 0.875, 0.5833, 1.0, 0.5833, 1.0, 0.75, 0.875, 0.6667, 1.0, 0.6667, 1.0, 0.8333, 0.875, 0.75, 1.0, 0.75, 1.0, 0.9167, 0.875, 0.8333, 1.0, 0.8333, 1.0, 1.0, 0.875, 1.0, 0.875, 0.9167, 0.875, 1.0, 0.75, 1.0, 0.75, 0.9167, 0.75, 1.0, 0.625, 1.0, 0.625, 0.9167, 0.625, 1.0, 0.5, 1.0, 0.5, 0.9167, 0.5, 1.0, 0.375, 1.0, 0.375, 0.9167, 0.375, 1.0, 0.25, 1.0, 0.25, 0.9167, 0.49, 0.25, 0.4197, 0.4197, 0.25, 0.49, 0.25, 0.49, 0.08029, 0.4197, 0.01, 0.25, 0.01, 0.25, 0.08029, 0.08029, 0.25, 0.01, 0.25, 0.01, 0.4197, 0.08029, 0.49, 0.25, 0.49, 0.25, 0.25, 0.49, 0.25, 0.01, 0.25, 1.0, 0.125, 1.0, 0.125, 0.9167, 0.125, 1.0, 0.0, 1.0, 0.0, 0.9167, 0.5803, 0.4197, 0.75, 0.49, 0.9197, 0.4197, 0.9197, 0.4197, 0.99, 0.25, 0.9197, 0.08029, 0.9197, 0.08029, 0.75, 0.01, 0.5803, 0.08029, 0.5803, 0.08029, 0.51, 0.25, 0.5803, 0.4197, 0.5803, 0.4197, 0.9197, 0.4197, 0.5803, 0.08029, 0.125, 0.5833, 0.0, 0.5833, 0.0, 0.5, 0.125, 0.6667, 0.0, 0.6667, 0.0, 0.5833, 0.125, 0.75, 0.0, 0.75, 0.0, 0.6667, 0.125, 0.8333, 0.0, 0.8333, 0.0, 0.75, 0.125, 0.9167, 0.0, 0.9167, 0.0, 0.8333, 0.25, 0.5833, 0.125, 0.5833, 0.125, 0.5, 0.25, 0.6667, 0.125, 0.6667, 0.125, 0.5833, 0.25, 0.75, 0.125, 0.75, 0.125, 0.6667, 0.25, 0.8333, 0.125, 0.8333, 0.125, 0.75, 0.25, 0.9167, 0.125, 0.9167, 0.125, 0.8333, 0.375, 0.5833, 0.25, 0.5833, 0.25, 0.5, 0.375, 0.6667, 0.25, 0.6667, 0.25, 0.5833, 0.375, 0.75, 0.25, 0.75, 0.25, 0.6667, 0.375, 0.8333, 0.25, 0.8333, 0.25, 0.75, 0.375, 0.9167, 0.25, 0.9167, 0.25, 0.8333, 0.5, 0.5833, 0.375, 0.5833, 0.375, 0.5, 0.5, 0.6667, 0.375, 0.6667, 0.375, 0.5833, 0.5, 0.75, 0.375, 0.75, 0.375, 0.6667, 0.5, 0.8333, 0.375, 0.8333, 0.375, 0.75, 0.5, 0.9167, 0.375, 0.9167, 0.375, 0.8333, 0.625, 0.5833, 0.5, 0.5833, 0.5, 0.5, 0.625, 0.6667, 0.5, 0.6667, 0.5, 0.5833, 0.625, 0.75, 0.5, 0.75, 0.5, 0.6667, 0.625, 0.8333, 0.5, 0.8333, 0.5, 0.75, 0.625, 0.9167, 0.5, 0.9167, 0.5, 0.8333, 0.75, 0.5833, 0.625, 0.5833, 0.625, 0.5, 0.75, 0.6667, 0.625, 0.6667, 0.625, 0.5833, 0.75, 0.75, 0.625, 0.75, 0.625, 0.6667, 0.75, 0.8333, 0.625, 0.8333, 0.625, 0.75, 0.75, 0.9167, 0.625, 0.9167, 0.625, 0.8333, 0.875, 0.5833, 0.75, 0.5833, 0.75, 0.5, 0.875, 0.6667, 0.75, 0.6667, 0.75, 0.5833, 0.875, 0.75, 0.75, 0.75, 0.75, 0.6667, 0.875, 0.8333, 0.75, 0.8333, 0.75, 0.75, 0.875, 0.9167, 0.75, 0.9167, 0.75, 0.8333, 1.0, 0.5833, 0.875, 0.5833, 0.875, 0.5, 1.0, 0.6667, 0.875, 0.6667, 0.875, 0.5833, 1.0, 0.75, 0.875, 0.75, 0.875, 0.6667, 1.0, 0.8333, 0.875, 0.8333, 0.875, 0.75, 1.0, 0.9167, 0.875, 0.9167, 0.875, 0.8333])
me_cylinder_004.use_remesh_preserve_volume = False
me_cylinder_004.use_remesh_preserve_attributes = False
me_cylinder_004.use_mirror_vertex_groups = False
me_cylinder_004.update()
me_icosphere_001 = bpy.data.meshes.new('Icosphere.001')
me_icosphere_001.from_pydata([(0.000135, 0.003128, -0.3774), (0.3483, -0.253, -0.107), (-0.1501, -0.4429, -0.1128), (-0.4578, 0.01574, -0.1198), (-0.1402, 0.4355, -0.1102), (0.3481, 0.2529, -0.107), (0.08417, -0.2447, 0.1241), (-0.2663, -0.1373, 0.147), (-0.222, 0.1927, 0.1165), (0.08428, 0.2791, 0.1202), (0.2464, 0.003817, 0.1129), (0.0002217, 0.004902, 0.3049), (-0.0909, -0.2732, -0.3554), (0.2046, -0.1487, -0.301), (0.1308, -0.4022, -0.1487), (0.4092, 0.0, -0.1447), (0.2046, 0.1487, -0.301), (-0.2748, 0.00479, -0.3393), (-0.313, -0.2034, -0.1496), (-0.0798, 0.247, -0.3122), (-0.3302, 0.2457, -0.1492), (0.1266, 0.3931, -0.1447), (0.3343, -0.1062, 0.02407), (0.3365, 0.1105, 0.02674), (-0.0001803, -0.3617, 0.03187), (0.1998, -0.2624, 0.008679), (-0.3469, -0.09016, 0.01221), (-0.2409, -0.2986, 0.02994), (-0.2077, 0.3111, 0.01111), (-0.3337, 0.1492, -0.001633), (0.2085, 0.2907, 0.02478), (0.001248, 0.3701, 0.01609), (0.1934, -0.1412, 0.1412), (-0.08738, -0.239, 0.1603), (-0.2692, 0.07033, 0.1207), (-0.07878, 0.2854, 0.1372), (0.1855, 0.1412, 0.124), (0.05085, -0.1497, 0.2591), (0.1535, 0.01187, 0.2337), (-0.1278, -0.04436, 0.2246), (-0.1285, 0.1384, 0.232), (0.04844, 0.1521, 0.2578)], [], [(0, 13, 12), (1, 13, 15), (0, 12, 17), (0, 17, 19), (0, 19, 16), (1, 15, 22), (2, 14, 24), (3, 18, 26), (4, 20, 28), (5, 21, 30), (1, 22, 25), (2, 24, 27), (3, 26, 29), (4, 28, 31), (5, 30, 23), (6, 32, 37), (7, 33, 39), (8, 34, 40), (9, 35, 41), (10, 36, 38), (38, 41, 11), (38, 36, 41), (36, 9, 41), (41, 40, 11), (41, 35, 40), (35, 8, 40), (40, 39, 11), (40, 34, 39), (34, 7, 39), (39, 37, 11), (39, 33, 37), (33, 6, 37), (37, 38, 11), (37, 32, 38), (32, 10, 38), (23, 36, 10), (23, 30, 36), (30, 9, 36), (31, 35, 9), (31, 28, 35), (28, 8, 35), (29, 34, 8), (29, 26, 34), (26, 7, 34), (27, 33, 7), (27, 24, 33), (24, 6, 33), (25, 32, 6), (25, 22, 32), (22, 10, 32), (30, 31, 9), (30, 21, 31), (21, 4, 31), (28, 29, 8), (28, 20, 29), (20, 3, 29), (26, 27, 7), (26, 18, 27), (18, 2, 27), (24, 25, 6), (24, 14, 25), (14, 1, 25), (22, 23, 10), (22, 15, 23), (15, 5, 23), (16, 21, 5), (16, 19, 21), (19, 4, 21), (19, 20, 4), (19, 17, 20), (17, 3, 20), (17, 18, 3), (17, 12, 18), (12, 2, 18), (15, 16, 5), (15, 13, 16), (13, 0, 16), (12, 14, 2), (12, 13, 14), (13, 1, 14)])
_uv = me_icosphere_001.uv_layers.new(name='UVMap')
_uv.uv.foreach_set('vector', [0.8182, 0.0, 0.7727, 0.07873, 0.8636, 0.07873, 0.7273, 0.1575, 0.6818, 0.07873, 0.6364, 0.1575, 0.09091, 0.0, 0.04545, 0.07873, 0.1364, 0.07873, 0.2727, 0.0, 0.2273, 0.07873, 0.3182, 0.07873, 0.4545, 0.0, 0.4091, 0.07873, 0.5, 0.07873, 0.7273, 0.1575, 0.6364, 0.1575, 0.6818, 0.2362, 0.9091, 0.1575, 0.8182, 0.1575, 0.8636, 0.2362, 0.1818, 0.1575, 0.09091, 0.1575, 0.1364, 0.2362, 0.3636, 0.1575, 0.2727, 0.1575, 0.3182, 0.2362, 0.5455, 0.1575, 0.4545, 0.1575, 0.5, 0.2362, 0.7273, 0.1575, 0.6818, 0.2362, 0.7727, 0.2362, 0.9091, 0.1575, 0.8636, 0.2362, 0.9545, 0.2362, 0.1818, 0.1575, 0.1364, 0.2362, 0.2273, 0.2362, 0.3636, 0.1575, 0.3182, 0.2362, 0.4091, 0.2362, 0.5455, 0.1575, 0.5, 0.2362, 0.5909, 0.2362, 0.8182, 0.3149, 0.7273, 0.3149, 0.7727, 0.3937, 1.0, 0.3149, 0.9091, 0.3149, 0.9545, 0.3937, 0.2727, 0.3149, 0.1818, 0.3149, 0.2273, 0.3937, 0.4545, 0.3149, 0.3636, 0.3149, 0.4091, 0.3937, 0.6364, 0.3149, 0.5455, 0.3149, 0.5909, 0.3937, 0.5909, 0.3937, 0.5, 0.3937, 0.5455, 0.4724, 0.5909, 0.3937, 0.5455, 0.3149, 0.5, 0.3937, 0.5455, 0.3149, 0.4545, 0.3149, 0.5, 0.3937, 0.4091, 0.3937, 0.3182, 0.3937, 0.3636, 0.4724, 0.4091, 0.3937, 0.3636, 0.3149, 0.3182, 0.3937, 0.3636, 0.3149, 0.2727, 0.3149, 0.3182, 0.3937, 0.2273, 0.3937, 0.1364, 0.3937, 0.1818, 0.4724, 0.2273, 0.3937, 0.1818, 0.3149, 0.1364, 0.3937, 0.1818, 0.3149, 0.09091, 0.3149, 0.1364, 0.3937, 0.9545, 0.3937, 0.8636, 0.3937, 0.9091, 0.4724, 0.9545, 0.3937, 0.9091, 0.3149, 0.8636, 0.3937, 0.9091, 0.3149, 0.8182, 0.3149, 0.8636, 0.3937, 0.7727, 0.3937, 0.6818, 0.3937, 0.7273, 0.4724, 0.7727, 0.3937, 0.7273, 0.3149, 0.6818, 0.3937, 0.7273, 0.3149, 0.6364, 0.3149, 0.6818, 0.3937, 0.5909, 0.2362, 0.5455, 0.3149, 0.6364, 0.3149, 0.5909, 0.2362, 0.5, 0.2362, 0.5455, 0.3149, 0.5, 0.2362, 0.4545, 0.3149, 0.5455, 0.3149, 0.4091, 0.2362, 0.3636, 0.3149, 0.4545, 0.3149, 0.4091, 0.2362, 0.3182, 0.2362, 0.3636, 0.3149, 0.3182, 0.2362, 0.2727, 0.3149, 0.3636, 0.3149, 0.2273, 0.2362, 0.1818, 0.3149, 0.2727, 0.3149, 0.2273, 0.2362, 0.1364, 0.2362, 0.1818, 0.3149, 0.1364, 0.2362, 0.09091, 0.3149, 0.1818, 0.3149, 0.9545, 0.2362, 0.9091, 0.3149, 1.0, 0.3149, 0.9545, 0.2362, 0.8636, 0.2362, 0.9091, 0.3149, 0.8636, 0.2362, 0.8182, 0.3149, 0.9091, 0.3149, 0.7727, 0.2362, 0.7273, 0.3149, 0.8182, 0.3149, 0.7727, 0.2362, 0.6818, 0.2362, 0.7273, 0.3149, 0.6818, 0.2362, 0.6364, 0.3149, 0.7273, 0.3149, 0.5, 0.2362, 0.4091, 0.2362, 0.4545, 0.3149, 0.5, 0.2362, 0.4545, 0.1575, 0.4091, 0.2362, 0.4545, 0.1575, 0.3636, 0.1575, 0.4091, 0.2362, 0.3182, 0.2362, 0.2273, 0.2362, 0.2727, 0.3149, 0.3182, 0.2362, 0.2727, 0.1575, 0.2273, 0.2362, 0.2727, 0.1575, 0.1818, 0.1575, 0.2273, 0.2362, 0.1364, 0.2362, 0.04545, 0.2362, 0.09091, 0.3149, 0.1364, 0.2362, 0.09091, 0.1575, 0.04545, 0.2362, 0.09091, 0.1575, 0.0, 0.1575, 0.04545, 0.2362, 0.8636, 0.2362, 0.7727, 0.2362, 0.8182, 0.3149, 0.8636, 0.2362, 0.8182, 0.1575, 0.7727, 0.2362, 0.8182, 0.1575, 0.7273, 0.1575, 0.7727, 0.2362, 0.6818, 0.2362, 0.5909, 0.2362, 0.6364, 0.3149, 0.6818, 0.2362, 0.6364, 0.1575, 0.5909, 0.2362, 0.6364, 0.1575, 0.5455, 0.1575, 0.5909, 0.2362, 0.5, 0.07873, 0.4545, 0.1575, 0.5455, 0.1575, 0.5, 0.07873, 0.4091, 0.07873, 0.4545, 0.1575, 0.4091, 0.07873, 0.3636, 0.1575, 0.4545, 0.1575, 0.3182, 0.07873, 0.2727, 0.1575, 0.3636, 0.1575, 0.3182, 0.07873, 0.2273, 0.07873, 0.2727, 0.1575, 0.2273, 0.07873, 0.1818, 0.1575, 0.2727, 0.1575, 0.1364, 0.07873, 0.09091, 0.1575, 0.1818, 0.1575, 0.1364, 0.07873, 0.04545, 0.07873, 0.09091, 0.1575, 0.04545, 0.07873, 0.0, 0.1575, 0.09091, 0.1575, 0.6364, 0.1575, 0.5909, 0.07873, 0.5455, 0.1575, 0.6364, 0.1575, 0.6818, 0.07873, 0.5909, 0.07873, 0.6818, 0.07873, 0.6364, 0.0, 0.5909, 0.07873, 0.8636, 0.07873, 0.8182, 0.1575, 0.9091, 0.1575, 0.8636, 0.07873, 0.7727, 0.07873, 0.8182, 0.1575, 0.7727, 0.07873, 0.7273, 0.1575, 0.8182, 0.1575])
me_icosphere_001.use_remesh_preserve_volume = False
me_icosphere_001.use_remesh_preserve_attributes = False
me_icosphere_001.use_mirror_vertex_groups = False
me_icosphere_001.update()
me_icosphere_002 = bpy.data.meshes.new('Icosphere.002')
me_icosphere_002.from_pydata([(0.000135, 0.003128, -0.3774), (0.3483, -0.253, -0.107), (-0.1501, -0.4429, -0.1128), (-0.4578, 0.01574, -0.1198), (-0.1402, 0.4355, -0.1102), (0.3481, 0.2529, -0.107), (0.08417, -0.2447, 0.1241), (-0.2663, -0.1373, 0.147), (-0.222, 0.1927, 0.1165), (0.08428, 0.2791, 0.1202), (0.2464, 0.003817, 0.1129), (0.0002217, 0.004902, 0.3049), (-0.0909, -0.2732, -0.3554), (0.2046, -0.1487, -0.301), (0.1308, -0.4022, -0.1487), (0.4092, 0.0, -0.1447), (0.2046, 0.1487, -0.301), (-0.2748, 0.00479, -0.3393), (-0.313, -0.2034, -0.1496), (-0.0798, 0.247, -0.3122), (-0.3302, 0.2457, -0.1492), (0.1266, 0.3931, -0.1447), (0.3343, -0.1062, 0.02407), (0.3365, 0.1105, 0.02674), (-0.0001803, -0.3617, 0.03187), (0.1998, -0.2624, 0.008679), (-0.3469, -0.09016, 0.01221), (-0.2409, -0.2986, 0.02994), (-0.2077, 0.3111, 0.01111), (-0.3337, 0.1492, -0.001633), (0.2085, 0.2907, 0.02478), (0.001248, 0.3701, 0.01609), (0.1934, -0.1412, 0.1412), (-0.08738, -0.239, 0.1603), (-0.2692, 0.07033, 0.1207), (-0.07878, 0.2854, 0.1372), (0.1855, 0.1412, 0.124), (0.05085, -0.1497, 0.2591), (0.1535, 0.01187, 0.2337), (-0.1278, -0.04436, 0.2246), (-0.1285, 0.1384, 0.232), (0.04844, 0.1521, 0.2578)], [], [(0, 13, 12), (1, 13, 15), (0, 12, 17), (0, 17, 19), (0, 19, 16), (1, 15, 22), (2, 14, 24), (3, 18, 26), (4, 20, 28), (5, 21, 30), (1, 22, 25), (2, 24, 27), (3, 26, 29), (4, 28, 31), (5, 30, 23), (6, 32, 37), (7, 33, 39), (8, 34, 40), (9, 35, 41), (10, 36, 38), (38, 41, 11), (38, 36, 41), (36, 9, 41), (41, 40, 11), (41, 35, 40), (35, 8, 40), (40, 39, 11), (40, 34, 39), (34, 7, 39), (39, 37, 11), (39, 33, 37), (33, 6, 37), (37, 38, 11), (37, 32, 38), (32, 10, 38), (23, 36, 10), (23, 30, 36), (30, 9, 36), (31, 35, 9), (31, 28, 35), (28, 8, 35), (29, 34, 8), (29, 26, 34), (26, 7, 34), (27, 33, 7), (27, 24, 33), (24, 6, 33), (25, 32, 6), (25, 22, 32), (22, 10, 32), (30, 31, 9), (30, 21, 31), (21, 4, 31), (28, 29, 8), (28, 20, 29), (20, 3, 29), (26, 27, 7), (26, 18, 27), (18, 2, 27), (24, 25, 6), (24, 14, 25), (14, 1, 25), (22, 23, 10), (22, 15, 23), (15, 5, 23), (16, 21, 5), (16, 19, 21), (19, 4, 21), (19, 20, 4), (19, 17, 20), (17, 3, 20), (17, 18, 3), (17, 12, 18), (12, 2, 18), (15, 16, 5), (15, 13, 16), (13, 0, 16), (12, 14, 2), (12, 13, 14), (13, 1, 14)])
_uv = me_icosphere_002.uv_layers.new(name='UVMap')
_uv.uv.foreach_set('vector', [0.8182, 0.0, 0.7727, 0.07873, 0.8636, 0.07873, 0.7273, 0.1575, 0.6818, 0.07873, 0.6364, 0.1575, 0.09091, 0.0, 0.04545, 0.07873, 0.1364, 0.07873, 0.2727, 0.0, 0.2273, 0.07873, 0.3182, 0.07873, 0.4545, 0.0, 0.4091, 0.07873, 0.5, 0.07873, 0.7273, 0.1575, 0.6364, 0.1575, 0.6818, 0.2362, 0.9091, 0.1575, 0.8182, 0.1575, 0.8636, 0.2362, 0.1818, 0.1575, 0.09091, 0.1575, 0.1364, 0.2362, 0.3636, 0.1575, 0.2727, 0.1575, 0.3182, 0.2362, 0.5455, 0.1575, 0.4545, 0.1575, 0.5, 0.2362, 0.7273, 0.1575, 0.6818, 0.2362, 0.7727, 0.2362, 0.9091, 0.1575, 0.8636, 0.2362, 0.9545, 0.2362, 0.1818, 0.1575, 0.1364, 0.2362, 0.2273, 0.2362, 0.3636, 0.1575, 0.3182, 0.2362, 0.4091, 0.2362, 0.5455, 0.1575, 0.5, 0.2362, 0.5909, 0.2362, 0.8182, 0.3149, 0.7273, 0.3149, 0.7727, 0.3937, 1.0, 0.3149, 0.9091, 0.3149, 0.9545, 0.3937, 0.2727, 0.3149, 0.1818, 0.3149, 0.2273, 0.3937, 0.4545, 0.3149, 0.3636, 0.3149, 0.4091, 0.3937, 0.6364, 0.3149, 0.5455, 0.3149, 0.5909, 0.3937, 0.5909, 0.3937, 0.5, 0.3937, 0.5455, 0.4724, 0.5909, 0.3937, 0.5455, 0.3149, 0.5, 0.3937, 0.5455, 0.3149, 0.4545, 0.3149, 0.5, 0.3937, 0.4091, 0.3937, 0.3182, 0.3937, 0.3636, 0.4724, 0.4091, 0.3937, 0.3636, 0.3149, 0.3182, 0.3937, 0.3636, 0.3149, 0.2727, 0.3149, 0.3182, 0.3937, 0.2273, 0.3937, 0.1364, 0.3937, 0.1818, 0.4724, 0.2273, 0.3937, 0.1818, 0.3149, 0.1364, 0.3937, 0.1818, 0.3149, 0.09091, 0.3149, 0.1364, 0.3937, 0.9545, 0.3937, 0.8636, 0.3937, 0.9091, 0.4724, 0.9545, 0.3937, 0.9091, 0.3149, 0.8636, 0.3937, 0.9091, 0.3149, 0.8182, 0.3149, 0.8636, 0.3937, 0.7727, 0.3937, 0.6818, 0.3937, 0.7273, 0.4724, 0.7727, 0.3937, 0.7273, 0.3149, 0.6818, 0.3937, 0.7273, 0.3149, 0.6364, 0.3149, 0.6818, 0.3937, 0.5909, 0.2362, 0.5455, 0.3149, 0.6364, 0.3149, 0.5909, 0.2362, 0.5, 0.2362, 0.5455, 0.3149, 0.5, 0.2362, 0.4545, 0.3149, 0.5455, 0.3149, 0.4091, 0.2362, 0.3636, 0.3149, 0.4545, 0.3149, 0.4091, 0.2362, 0.3182, 0.2362, 0.3636, 0.3149, 0.3182, 0.2362, 0.2727, 0.3149, 0.3636, 0.3149, 0.2273, 0.2362, 0.1818, 0.3149, 0.2727, 0.3149, 0.2273, 0.2362, 0.1364, 0.2362, 0.1818, 0.3149, 0.1364, 0.2362, 0.09091, 0.3149, 0.1818, 0.3149, 0.9545, 0.2362, 0.9091, 0.3149, 1.0, 0.3149, 0.9545, 0.2362, 0.8636, 0.2362, 0.9091, 0.3149, 0.8636, 0.2362, 0.8182, 0.3149, 0.9091, 0.3149, 0.7727, 0.2362, 0.7273, 0.3149, 0.8182, 0.3149, 0.7727, 0.2362, 0.6818, 0.2362, 0.7273, 0.3149, 0.6818, 0.2362, 0.6364, 0.3149, 0.7273, 0.3149, 0.5, 0.2362, 0.4091, 0.2362, 0.4545, 0.3149, 0.5, 0.2362, 0.4545, 0.1575, 0.4091, 0.2362, 0.4545, 0.1575, 0.3636, 0.1575, 0.4091, 0.2362, 0.3182, 0.2362, 0.2273, 0.2362, 0.2727, 0.3149, 0.3182, 0.2362, 0.2727, 0.1575, 0.2273, 0.2362, 0.2727, 0.1575, 0.1818, 0.1575, 0.2273, 0.2362, 0.1364, 0.2362, 0.04545, 0.2362, 0.09091, 0.3149, 0.1364, 0.2362, 0.09091, 0.1575, 0.04545, 0.2362, 0.09091, 0.1575, 0.0, 0.1575, 0.04545, 0.2362, 0.8636, 0.2362, 0.7727, 0.2362, 0.8182, 0.3149, 0.8636, 0.2362, 0.8182, 0.1575, 0.7727, 0.2362, 0.8182, 0.1575, 0.7273, 0.1575, 0.7727, 0.2362, 0.6818, 0.2362, 0.5909, 0.2362, 0.6364, 0.3149, 0.6818, 0.2362, 0.6364, 0.1575, 0.5909, 0.2362, 0.6364, 0.1575, 0.5455, 0.1575, 0.5909, 0.2362, 0.5, 0.07873, 0.4545, 0.1575, 0.5455, 0.1575, 0.5, 0.07873, 0.4091, 0.07873, 0.4545, 0.1575, 0.4091, 0.07873, 0.3636, 0.1575, 0.4545, 0.1575, 0.3182, 0.07873, 0.2727, 0.1575, 0.3636, 0.1575, 0.3182, 0.07873, 0.2273, 0.07873, 0.2727, 0.1575, 0.2273, 0.07873, 0.1818, 0.1575, 0.2727, 0.1575, 0.1364, 0.07873, 0.09091, 0.1575, 0.1818, 0.1575, 0.1364, 0.07873, 0.04545, 0.07873, 0.09091, 0.1575, 0.04545, 0.07873, 0.0, 0.1575, 0.09091, 0.1575, 0.6364, 0.1575, 0.5909, 0.07873, 0.5455, 0.1575, 0.6364, 0.1575, 0.6818, 0.07873, 0.5909, 0.07873, 0.6818, 0.07873, 0.6364, 0.0, 0.5909, 0.07873, 0.8636, 0.07873, 0.8182, 0.1575, 0.9091, 0.1575, 0.8636, 0.07873, 0.7727, 0.07873, 0.8182, 0.1575, 0.7727, 0.07873, 0.7273, 0.1575, 0.8182, 0.1575])
me_icosphere_002.use_remesh_preserve_volume = False
me_icosphere_002.use_remesh_preserve_attributes = False
me_icosphere_002.use_mirror_vertex_groups = False
me_icosphere_002.update()
me_icosphere_003 = bpy.data.meshes.new('Icosphere.003')
me_icosphere_003.from_pydata([(0.001618, 0.01208, -0.2667), (0.2178, -0.1641, -0.1551), (-0.0867, -0.1764, -0.1441), (-0.3189, 0.04565, -0.1723), (-0.08104, 0.2997, -0.02359), (0.231, 0.119, -0.1455), (0.08689, -0.3264, 0.1215), (-0.2251, -0.1309, 0.1005), (-0.2411, 0.1966, 0.1604), (0.1018, 0.1869, 0.1465), (0.244, -0.0305, 0.09068), (-0.02535, -0.03469, 0.249)], [], [(0, 1, 2), (1, 0, 5), (0, 2, 3), (0, 3, 4), (0, 4, 5), (1, 5, 10), (2, 1, 6), (3, 2, 7), (4, 3, 8), (5, 4, 9), (1, 10, 6), (2, 6, 7), (3, 7, 8), (4, 8, 9), (5, 9, 10), (6, 10, 11), (7, 6, 11), (8, 7, 11), (9, 8, 11), (10, 9, 11)])
_uv = me_icosphere_003.uv_layers.new(name='UVMap')
_uv.uv.foreach_set('vector', [0.8182, 0.0, 0.7273, 0.1575, 0.9091, 0.1575, 0.7273, 0.1575, 0.6364, 0.0, 0.5455, 0.1575, 0.09091, 0.0, 0.0, 0.1575, 0.1818, 0.1575, 0.2727, 0.0, 0.1818, 0.1575, 0.3636, 0.1575, 0.4545, 0.0, 0.3636, 0.1575, 0.5455, 0.1575, 0.7273, 0.1575, 0.5455, 0.1575, 0.6364, 0.3149, 0.9091, 0.1575, 0.7273, 0.1575, 0.8182, 0.3149, 0.1818, 0.1575, 0.0, 0.1575, 0.09091, 0.3149, 0.3636, 0.1575, 0.1818, 0.1575, 0.2727, 0.3149, 0.5455, 0.1575, 0.3636, 0.1575, 0.4545, 0.3149, 0.7273, 0.1575, 0.6364, 0.3149, 0.8182, 0.3149, 0.9091, 0.1575, 0.8182, 0.3149, 1.0, 0.3149, 0.1818, 0.1575, 0.09091, 0.3149, 0.2727, 0.3149, 0.3636, 0.1575, 0.2727, 0.3149, 0.4545, 0.3149, 0.5455, 0.1575, 0.4545, 0.3149, 0.6364, 0.3149, 0.8182, 0.3149, 0.6364, 0.3149, 0.7273, 0.4724, 1.0, 0.3149, 0.8182, 0.3149, 0.9091, 0.4724, 0.2727, 0.3149, 0.09091, 0.3149, 0.1818, 0.4724, 0.4545, 0.3149, 0.2727, 0.3149, 0.3636, 0.4724, 0.6364, 0.3149, 0.4545, 0.3149, 0.5455, 0.4724])
me_icosphere_003.use_remesh_preserve_volume = False
me_icosphere_003.use_remesh_preserve_attributes = False
me_icosphere_003.use_mirror_vertex_groups = False
me_icosphere_003.update()
me_icosphere_004 = bpy.data.meshes.new('Icosphere.004')
me_icosphere_004.from_pydata([(-0.01541, 0.02178, -0.1953), (0.1528, -0.08728, -0.08372), (-0.06064, -0.1097, -0.05358), (-0.2202, -0.009758, 0.01069), (-0.041, 0.1815, -0.07723), (0.2132, 0.1313, -0.1206), (0.05544, -0.152, 0.1084), (-0.2052, -0.1298, 0.1075), (-0.147, 0.1099, 0.08348), (0.08625, 0.154, 0.1017), (0.2167, -0.03727, 0.08504), (-0.05398, 0.02994, 0.1615)], [], [(0, 1, 2), (1, 0, 5), (0, 2, 3), (0, 3, 4), (0, 4, 5), (1, 5, 10), (2, 1, 6), (3, 2, 7), (4, 3, 8), (5, 4, 9), (1, 10, 6), (2, 6, 7), (3, 7, 8), (4, 8, 9), (5, 9, 10), (6, 10, 11), (7, 6, 11), (8, 7, 11), (9, 8, 11), (10, 9, 11)])
_uv = me_icosphere_004.uv_layers.new(name='UVMap')
_uv.uv.foreach_set('vector', [0.8182, 0.0, 0.7273, 0.1575, 0.9091, 0.1575, 0.7273, 0.1575, 0.6364, 0.0, 0.5455, 0.1575, 0.09091, 0.0, 0.0, 0.1575, 0.1818, 0.1575, 0.2727, 0.0, 0.1818, 0.1575, 0.3636, 0.1575, 0.4545, 0.0, 0.3636, 0.1575, 0.5455, 0.1575, 0.7273, 0.1575, 0.5455, 0.1575, 0.6364, 0.3149, 0.9091, 0.1575, 0.7273, 0.1575, 0.8182, 0.3149, 0.1818, 0.1575, 0.0, 0.1575, 0.09091, 0.3149, 0.3636, 0.1575, 0.1818, 0.1575, 0.2727, 0.3149, 0.5455, 0.1575, 0.3636, 0.1575, 0.4545, 0.3149, 0.7273, 0.1575, 0.6364, 0.3149, 0.8182, 0.3149, 0.9091, 0.1575, 0.8182, 0.3149, 1.0, 0.3149, 0.1818, 0.1575, 0.09091, 0.3149, 0.2727, 0.3149, 0.3636, 0.1575, 0.2727, 0.3149, 0.4545, 0.3149, 0.5455, 0.1575, 0.4545, 0.3149, 0.6364, 0.3149, 0.8182, 0.3149, 0.6364, 0.3149, 0.7273, 0.4724, 1.0, 0.3149, 0.8182, 0.3149, 0.9091, 0.4724, 0.2727, 0.3149, 0.09091, 0.3149, 0.1818, 0.4724, 0.4545, 0.3149, 0.2727, 0.3149, 0.3636, 0.4724, 0.6364, 0.3149, 0.4545, 0.3149, 0.5455, 0.4724])
me_icosphere_004.use_remesh_preserve_volume = False
me_icosphere_004.use_remesh_preserve_attributes = False
me_icosphere_004.use_mirror_vertex_groups = False
me_icosphere_004.update()
me_icosphere_005 = bpy.data.meshes.new('Icosphere.005')
me_icosphere_005.from_pydata([(0.01446, 0.03634, -0.323), (0.3445, -0.2314, -0.09479), (-0.1648, -0.2651, -0.1649), (-0.3632, -0.009657, -0.1141), (-0.1116, 0.3107, -0.154), (0.3669, 0.2462, -0.1042), (0.06973, -0.2089, 0.07664), (-0.2808, -0.1286, 0.1101), (-0.2241, 0.1843, 0.03569), (0.1257, 0.2779, 0.1057), (0.2457, 0.009853, 0.08975), (-0.01714, 0.02586, 0.2028), (-0.05996, -0.1618, -0.2834), (0.204, -0.1229, -0.2728), (0.1183, -0.3003, -0.1238), (0.4092, 0.0, -0.1447), (0.2264, 0.1629, -0.2896), (-0.2409, 0.01171, -0.3246), (-0.2784, -0.1593, -0.1464), (-0.0148, 0.2362, -0.2985), (-0.2863, 0.2166, -0.1731), (0.2035, 0.3645, -0.1519), (0.3336, -0.1042, 0.02175), (0.3422, 0.1103, 0.03212), (-0.02107, -0.2598, -0.001777), (0.1915, -0.225, 0.01468), (-0.312, -0.09641, -0.0003056), (-0.2598, -0.2309, -0.008384), (-0.1959, 0.2489, -0.061), (-0.2883, 0.1429, -0.04056), (0.2547, 0.279, 0.03801), (0.06232, 0.3222, -0.01641), (0.183, -0.1244, 0.09301), (-0.1124, -0.2028, 0.09106), (-0.2598, 0.07396, 0.05604), (-0.06576, 0.2621, 0.06838), (0.2025, 0.1454, 0.1129), (0.03109, -0.1258, 0.162), (0.1474, 0.02702, 0.1695), (-0.1578, -0.02423, 0.1289), (-0.1436, 0.1515, 0.1437), (0.05309, 0.1631, 0.201)], [], [(0, 13, 12), (1, 13, 15), (0, 12, 17), (0, 17, 19), (0, 19, 16), (1, 15, 22), (2, 14, 24), (3, 18, 26), (4, 20, 28), (5, 21, 30), (1, 22, 25), (2, 24, 27), (3, 26, 29), (4, 28, 31), (5, 30, 23), (6, 32, 37), (7, 33, 39), (8, 34, 40), (9, 35, 41), (10, 36, 38), (38, 41, 11), (38, 36, 41), (36, 9, 41), (41, 40, 11), (41, 35, 40), (35, 8, 40), (40, 39, 11), (40, 34, 39), (34, 7, 39), (39, 37, 11), (39, 33, 37), (33, 6, 37), (37, 38, 11), (37, 32, 38), (32, 10, 38), (23, 36, 10), (23, 30, 36), (30, 9, 36), (31, 35, 9), (31, 28, 35), (28, 8, 35), (29, 34, 8), (29, 26, 34), (26, 7, 34), (27, 33, 7), (27, 24, 33), (24, 6, 33), (25, 32, 6), (25, 22, 32), (22, 10, 32), (30, 31, 9), (30, 21, 31), (21, 4, 31), (28, 29, 8), (28, 20, 29), (20, 3, 29), (26, 27, 7), (26, 18, 27), (18, 2, 27), (24, 25, 6), (24, 14, 25), (14, 1, 25), (22, 23, 10), (22, 15, 23), (15, 5, 23), (16, 21, 5), (16, 19, 21), (19, 4, 21), (19, 20, 4), (19, 17, 20), (17, 3, 20), (17, 18, 3), (17, 12, 18), (12, 2, 18), (15, 16, 5), (15, 13, 16), (13, 0, 16), (12, 14, 2), (12, 13, 14), (13, 1, 14)])
_uv = me_icosphere_005.uv_layers.new(name='UVMap')
_uv.uv.foreach_set('vector', [0.8182, 0.0, 0.7727, 0.07873, 0.8636, 0.07873, 0.7273, 0.1575, 0.6818, 0.07873, 0.6364, 0.1575, 0.09091, 0.0, 0.04545, 0.07873, 0.1364, 0.07873, 0.2727, 0.0, 0.2273, 0.07873, 0.3182, 0.07873, 0.4545, 0.0, 0.4091, 0.07873, 0.5, 0.07873, 0.7273, 0.1575, 0.6364, 0.1575, 0.6818, 0.2362, 0.9091, 0.1575, 0.8182, 0.1575, 0.8636, 0.2362, 0.1818, 0.1575, 0.09091, 0.1575, 0.1364, 0.2362, 0.3636, 0.1575, 0.2727, 0.1575, 0.3182, 0.2362, 0.5455, 0.1575, 0.4545, 0.1575, 0.5, 0.2362, 0.7273, 0.1575, 0.6818, 0.2362, 0.7727, 0.2362, 0.9091, 0.1575, 0.8636, 0.2362, 0.9545, 0.2362, 0.1818, 0.1575, 0.1364, 0.2362, 0.2273, 0.2362, 0.3636, 0.1575, 0.3182, 0.2362, 0.4091, 0.2362, 0.5455, 0.1575, 0.5, 0.2362, 0.5909, 0.2362, 0.8182, 0.3149, 0.7273, 0.3149, 0.7727, 0.3937, 1.0, 0.3149, 0.9091, 0.3149, 0.9545, 0.3937, 0.2727, 0.3149, 0.1818, 0.3149, 0.2273, 0.3937, 0.4545, 0.3149, 0.3636, 0.3149, 0.4091, 0.3937, 0.6364, 0.3149, 0.5455, 0.3149, 0.5909, 0.3937, 0.5909, 0.3937, 0.5, 0.3937, 0.5455, 0.4724, 0.5909, 0.3937, 0.5455, 0.3149, 0.5, 0.3937, 0.5455, 0.3149, 0.4545, 0.3149, 0.5, 0.3937, 0.4091, 0.3937, 0.3182, 0.3937, 0.3636, 0.4724, 0.4091, 0.3937, 0.3636, 0.3149, 0.3182, 0.3937, 0.3636, 0.3149, 0.2727, 0.3149, 0.3182, 0.3937, 0.2273, 0.3937, 0.1364, 0.3937, 0.1818, 0.4724, 0.2273, 0.3937, 0.1818, 0.3149, 0.1364, 0.3937, 0.1818, 0.3149, 0.09091, 0.3149, 0.1364, 0.3937, 0.9545, 0.3937, 0.8636, 0.3937, 0.9091, 0.4724, 0.9545, 0.3937, 0.9091, 0.3149, 0.8636, 0.3937, 0.9091, 0.3149, 0.8182, 0.3149, 0.8636, 0.3937, 0.7727, 0.3937, 0.6818, 0.3937, 0.7273, 0.4724, 0.7727, 0.3937, 0.7273, 0.3149, 0.6818, 0.3937, 0.7273, 0.3149, 0.6364, 0.3149, 0.6818, 0.3937, 0.5909, 0.2362, 0.5455, 0.3149, 0.6364, 0.3149, 0.5909, 0.2362, 0.5, 0.2362, 0.5455, 0.3149, 0.5, 0.2362, 0.4545, 0.3149, 0.5455, 0.3149, 0.4091, 0.2362, 0.3636, 0.3149, 0.4545, 0.3149, 0.4091, 0.2362, 0.3182, 0.2362, 0.3636, 0.3149, 0.3182, 0.2362, 0.2727, 0.3149, 0.3636, 0.3149, 0.2273, 0.2362, 0.1818, 0.3149, 0.2727, 0.3149, 0.2273, 0.2362, 0.1364, 0.2362, 0.1818, 0.3149, 0.1364, 0.2362, 0.09091, 0.3149, 0.1818, 0.3149, 0.9545, 0.2362, 0.9091, 0.3149, 1.0, 0.3149, 0.9545, 0.2362, 0.8636, 0.2362, 0.9091, 0.3149, 0.8636, 0.2362, 0.8182, 0.3149, 0.9091, 0.3149, 0.7727, 0.2362, 0.7273, 0.3149, 0.8182, 0.3149, 0.7727, 0.2362, 0.6818, 0.2362, 0.7273, 0.3149, 0.6818, 0.2362, 0.6364, 0.3149, 0.7273, 0.3149, 0.5, 0.2362, 0.4091, 0.2362, 0.4545, 0.3149, 0.5, 0.2362, 0.4545, 0.1575, 0.4091, 0.2362, 0.4545, 0.1575, 0.3636, 0.1575, 0.4091, 0.2362, 0.3182, 0.2362, 0.2273, 0.2362, 0.2727, 0.3149, 0.3182, 0.2362, 0.2727, 0.1575, 0.2273, 0.2362, 0.2727, 0.1575, 0.1818, 0.1575, 0.2273, 0.2362, 0.1364, 0.2362, 0.04545, 0.2362, 0.09091, 0.3149, 0.1364, 0.2362, 0.09091, 0.1575, 0.04545, 0.2362, 0.09091, 0.1575, 0.0, 0.1575, 0.04545, 0.2362, 0.8636, 0.2362, 0.7727, 0.2362, 0.8182, 0.3149, 0.8636, 0.2362, 0.8182, 0.1575, 0.7727, 0.2362, 0.8182, 0.1575, 0.7273, 0.1575, 0.7727, 0.2362, 0.6818, 0.2362, 0.5909, 0.2362, 0.6364, 0.3149, 0.6818, 0.2362, 0.6364, 0.1575, 0.5909, 0.2362, 0.6364, 0.1575, 0.5455, 0.1575, 0.5909, 0.2362, 0.5, 0.07873, 0.4545, 0.1575, 0.5455, 0.1575, 0.5, 0.07873, 0.4091, 0.07873, 0.4545, 0.1575, 0.4091, 0.07873, 0.3636, 0.1575, 0.4545, 0.1575, 0.3182, 0.07873, 0.2727, 0.1575, 0.3636, 0.1575, 0.3182, 0.07873, 0.2273, 0.07873, 0.2727, 0.1575, 0.2273, 0.07873, 0.1818, 0.1575, 0.2727, 0.1575, 0.1364, 0.07873, 0.09091, 0.1575, 0.1818, 0.1575, 0.1364, 0.07873, 0.04545, 0.07873, 0.09091, 0.1575, 0.04545, 0.07873, 0.0, 0.1575, 0.09091, 0.1575, 0.6364, 0.1575, 0.5909, 0.07873, 0.5455, 0.1575, 0.6364, 0.1575, 0.6818, 0.07873, 0.5909, 0.07873, 0.6818, 0.07873, 0.6364, 0.0, 0.5909, 0.07873, 0.8636, 0.07873, 0.8182, 0.1575, 0.9091, 0.1575, 0.8636, 0.07873, 0.7727, 0.07873, 0.8182, 0.1575, 0.7727, 0.07873, 0.7273, 0.1575, 0.8182, 0.1575])
me_icosphere_005.use_remesh_preserve_volume = False
me_icosphere_005.use_remesh_preserve_attributes = False
me_icosphere_005.use_mirror_vertex_groups = False
me_icosphere_005.update()
me_icosphere_006 = bpy.data.meshes.new('Icosphere.006')
me_icosphere_006.from_pydata([(0.05309, 0.1503, -0.2506), (0.3376, -0.2819, -0.09495), (-0.1582, -0.3995, -0.1108), (-0.3593, -0.03427, -0.08351), (-0.1091, 0.4855, -0.1171), (0.3728, 0.3053, -0.09257), (0.07755, -0.3284, 0.08407), (-0.272, -0.224, 0.09766), (-0.2222, 0.2802, 0.02231), (0.1532, 0.4034, 0.1123), (0.2648, 0.01088, 0.1115), (-0.003211, 0.02741, 0.1737), (-0.05604, -0.2538, -0.203), (0.2058, -0.1533, -0.2587), (0.06552, -0.4057, -0.1254), (0.4111, 0.0003864, -0.1424), (0.2392, 0.2296, -0.2615), (-0.2144, 0.04376, -0.1983), (-0.2679, -0.262, -0.09261), (-0.002875, 0.3608, -0.2106), (-0.2853, 0.3357, -0.1337), (0.2172, 0.5509, -0.09492), (0.3383, -0.1094, 0.03166), (0.3618, 0.1196, 0.05307), (-0.01576, -0.4255, 0.003362), (0.184, -0.3107, 0.00864), (-0.2948, -0.1591, 0.03656), (-0.2528, -0.392, 0.004811), (-0.1908, 0.3814, -0.0449), (-0.2827, 0.2217, -0.02663), (0.2767, 0.3748, 0.05602), (0.09482, 0.476, 0.02673), (0.1921, -0.1792, 0.09658), (-0.1077, -0.3303, 0.08673), (-0.2541, 0.1067, 0.04724), (-0.051, 0.3963, 0.06358), (0.2544, 0.2008, 0.1533), (0.04157, -0.2294, 0.1516), (0.1796, 0.04183, 0.1859), (-0.1506, -0.05979, 0.1087), (-0.1345, 0.2241, 0.111), (0.08566, 0.239, 0.1822)], [], [(0, 13, 12), (1, 13, 15), (0, 12, 17), (0, 17, 19), (0, 19, 16), (1, 15, 22), (2, 14, 24), (3, 18, 26), (4, 20, 28), (5, 21, 30), (1, 22, 25), (2, 24, 27), (3, 26, 29), (4, 28, 31), (5, 30, 23), (6, 32, 37), (7, 33, 39), (8, 34, 40), (9, 35, 41), (10, 36, 38), (38, 41, 11), (38, 36, 41), (36, 9, 41), (41, 40, 11), (41, 35, 40), (35, 8, 40), (40, 39, 11), (40, 34, 39), (34, 7, 39), (39, 37, 11), (39, 33, 37), (33, 6, 37), (37, 38, 11), (37, 32, 38), (32, 10, 38), (23, 36, 10), (23, 30, 36), (30, 9, 36), (31, 35, 9), (31, 28, 35), (28, 8, 35), (29, 34, 8), (29, 26, 34), (26, 7, 34), (27, 33, 7), (27, 24, 33), (24, 6, 33), (25, 32, 6), (25, 22, 32), (22, 10, 32), (30, 31, 9), (30, 21, 31), (21, 4, 31), (28, 29, 8), (28, 20, 29), (20, 3, 29), (26, 27, 7), (26, 18, 27), (18, 2, 27), (24, 25, 6), (24, 14, 25), (14, 1, 25), (22, 23, 10), (22, 15, 23), (15, 5, 23), (16, 21, 5), (16, 19, 21), (19, 4, 21), (19, 20, 4), (19, 17, 20), (17, 3, 20), (17, 18, 3), (17, 12, 18), (12, 2, 18), (15, 16, 5), (15, 13, 16), (13, 0, 16), (12, 14, 2), (12, 13, 14), (13, 1, 14)])
_uv = me_icosphere_006.uv_layers.new(name='UVMap')
_uv.uv.foreach_set('vector', [0.8182, 0.0, 0.7727, 0.07873, 0.8636, 0.07873, 0.7273, 0.1575, 0.6818, 0.07873, 0.6364, 0.1575, 0.09091, 0.0, 0.04545, 0.07873, 0.1364, 0.07873, 0.2727, 0.0, 0.2273, 0.07873, 0.3182, 0.07873, 0.4545, 0.0, 0.4091, 0.07873, 0.5, 0.07873, 0.7273, 0.1575, 0.6364, 0.1575, 0.6818, 0.2362, 0.9091, 0.1575, 0.8182, 0.1575, 0.8636, 0.2362, 0.1818, 0.1575, 0.09091, 0.1575, 0.1364, 0.2362, 0.3636, 0.1575, 0.2727, 0.1575, 0.3182, 0.2362, 0.5455, 0.1575, 0.4545, 0.1575, 0.5, 0.2362, 0.7273, 0.1575, 0.6818, 0.2362, 0.7727, 0.2362, 0.9091, 0.1575, 0.8636, 0.2362, 0.9545, 0.2362, 0.1818, 0.1575, 0.1364, 0.2362, 0.2273, 0.2362, 0.3636, 0.1575, 0.3182, 0.2362, 0.4091, 0.2362, 0.5455, 0.1575, 0.5, 0.2362, 0.5909, 0.2362, 0.8182, 0.3149, 0.7273, 0.3149, 0.7727, 0.3937, 1.0, 0.3149, 0.9091, 0.3149, 0.9545, 0.3937, 0.2727, 0.3149, 0.1818, 0.3149, 0.2273, 0.3937, 0.4545, 0.3149, 0.3636, 0.3149, 0.4091, 0.3937, 0.6364, 0.3149, 0.5455, 0.3149, 0.5909, 0.3937, 0.5909, 0.3937, 0.5, 0.3937, 0.5455, 0.4724, 0.5909, 0.3937, 0.5455, 0.3149, 0.5, 0.3937, 0.5455, 0.3149, 0.4545, 0.3149, 0.5, 0.3937, 0.4091, 0.3937, 0.3182, 0.3937, 0.3636, 0.4724, 0.4091, 0.3937, 0.3636, 0.3149, 0.3182, 0.3937, 0.3636, 0.3149, 0.2727, 0.3149, 0.3182, 0.3937, 0.2273, 0.3937, 0.1364, 0.3937, 0.1818, 0.4724, 0.2273, 0.3937, 0.1818, 0.3149, 0.1364, 0.3937, 0.1818, 0.3149, 0.09091, 0.3149, 0.1364, 0.3937, 0.9545, 0.3937, 0.8636, 0.3937, 0.9091, 0.4724, 0.9545, 0.3937, 0.9091, 0.3149, 0.8636, 0.3937, 0.9091, 0.3149, 0.8182, 0.3149, 0.8636, 0.3937, 0.7727, 0.3937, 0.6818, 0.3937, 0.7273, 0.4724, 0.7727, 0.3937, 0.7273, 0.3149, 0.6818, 0.3937, 0.7273, 0.3149, 0.6364, 0.3149, 0.6818, 0.3937, 0.5909, 0.2362, 0.5455, 0.3149, 0.6364, 0.3149, 0.5909, 0.2362, 0.5, 0.2362, 0.5455, 0.3149, 0.5, 0.2362, 0.4545, 0.3149, 0.5455, 0.3149, 0.4091, 0.2362, 0.3636, 0.3149, 0.4545, 0.3149, 0.4091, 0.2362, 0.3182, 0.2362, 0.3636, 0.3149, 0.3182, 0.2362, 0.2727, 0.3149, 0.3636, 0.3149, 0.2273, 0.2362, 0.1818, 0.3149, 0.2727, 0.3149, 0.2273, 0.2362, 0.1364, 0.2362, 0.1818, 0.3149, 0.1364, 0.2362, 0.09091, 0.3149, 0.1818, 0.3149, 0.9545, 0.2362, 0.9091, 0.3149, 1.0, 0.3149, 0.9545, 0.2362, 0.8636, 0.2362, 0.9091, 0.3149, 0.8636, 0.2362, 0.8182, 0.3149, 0.9091, 0.3149, 0.7727, 0.2362, 0.7273, 0.3149, 0.8182, 0.3149, 0.7727, 0.2362, 0.6818, 0.2362, 0.7273, 0.3149, 0.6818, 0.2362, 0.6364, 0.3149, 0.7273, 0.3149, 0.5, 0.2362, 0.4091, 0.2362, 0.4545, 0.3149, 0.5, 0.2362, 0.4545, 0.1575, 0.4091, 0.2362, 0.4545, 0.1575, 0.3636, 0.1575, 0.4091, 0.2362, 0.3182, 0.2362, 0.2273, 0.2362, 0.2727, 0.3149, 0.3182, 0.2362, 0.2727, 0.1575, 0.2273, 0.2362, 0.2727, 0.1575, 0.1818, 0.1575, 0.2273, 0.2362, 0.1364, 0.2362, 0.04545, 0.2362, 0.09091, 0.3149, 0.1364, 0.2362, 0.09091, 0.1575, 0.04545, 0.2362, 0.09091, 0.1575, 0.0, 0.1575, 0.04545, 0.2362, 0.8636, 0.2362, 0.7727, 0.2362, 0.8182, 0.3149, 0.8636, 0.2362, 0.8182, 0.1575, 0.7727, 0.2362, 0.8182, 0.1575, 0.7273, 0.1575, 0.7727, 0.2362, 0.6818, 0.2362, 0.5909, 0.2362, 0.6364, 0.3149, 0.6818, 0.2362, 0.6364, 0.1575, 0.5909, 0.2362, 0.6364, 0.1575, 0.5455, 0.1575, 0.5909, 0.2362, 0.5, 0.07873, 0.4545, 0.1575, 0.5455, 0.1575, 0.5, 0.07873, 0.4091, 0.07873, 0.4545, 0.1575, 0.4091, 0.07873, 0.3636, 0.1575, 0.4545, 0.1575, 0.3182, 0.07873, 0.2727, 0.1575, 0.3636, 0.1575, 0.3182, 0.07873, 0.2273, 0.07873, 0.2727, 0.1575, 0.2273, 0.07873, 0.1818, 0.1575, 0.2727, 0.1575, 0.1364, 0.07873, 0.09091, 0.1575, 0.1818, 0.1575, 0.1364, 0.07873, 0.04545, 0.07873, 0.09091, 0.1575, 0.04545, 0.07873, 0.0, 0.1575, 0.09091, 0.1575, 0.6364, 0.1575, 0.5909, 0.07873, 0.5455, 0.1575, 0.6364, 0.1575, 0.6818, 0.07873, 0.5909, 0.07873, 0.6818, 0.07873, 0.6364, 0.0, 0.5909, 0.07873, 0.8636, 0.07873, 0.8182, 0.1575, 0.9091, 0.1575, 0.8636, 0.07873, 0.7727, 0.07873, 0.8182, 0.1575, 0.7727, 0.07873, 0.7273, 0.1575, 0.8182, 0.1575])
me_icosphere_006.use_remesh_preserve_volume = False
me_icosphere_006.use_remesh_preserve_attributes = False
me_icosphere_006.use_mirror_vertex_groups = False
me_icosphere_006.update()

# ---- objects
ob_cylinder = bpy.data.objects.new('Cylinder', me_cylinder_001)
ob_cylinder_001 = bpy.data.objects.new('Cylinder.001', me_cylinder_002)
ob_cylinder_002 = bpy.data.objects.new('Cylinder.002', me_cylinder_003)
ob_cylinder_003 = bpy.data.objects.new('Cylinder.003', me_cylinder_004)
ob_icosphere = bpy.data.objects.new('Icosphere', me_icosphere_001)
ob_icosphere_001 = bpy.data.objects.new('Icosphere.001', me_icosphere_002)
ob_icosphere_002 = bpy.data.objects.new('Icosphere.002', me_icosphere_003)
ob_icosphere_003 = bpy.data.objects.new('Icosphere.003', me_icosphere_004)
ob_icosphere_004 = bpy.data.objects.new('Icosphere.004', me_icosphere_005)
ob_icosphere_005 = bpy.data.objects.new('Icosphere.005', me_icosphere_006)

# ---- transforms, parenting, visibility, modifiers, constraints
ob_cylinder.location = (0.0, 0.0, 0.0)
ob_cylinder.lineart.crease_threshold = 0.0
ob_cylinder_001.location = (0.0, 0.8139, 0.0)
ob_cylinder_001.rotation_euler = (0.0, -0.0, -2.475)
ob_cylinder_001.lineart.crease_threshold = 0.0
ob_cylinder_002.location = (0.0, 1.611, 0.0)
ob_cylinder_002.rotation_euler = (0.0, -0.0, -2.475)
ob_cylinder_002.lineart.crease_threshold = 0.0
ob_cylinder_003.location = (0.0, -1.028, 0.0)
ob_cylinder_003.lineart.crease_threshold = 0.0
ob_icosphere.location = (0.0, -3.252, 0.0)
ob_icosphere.scale = (2.022, 2.022, 2.022)
ob_icosphere.lineart.crease_threshold = 0.0
ob_icosphere_001.location = (0.0, -3.252, 0.0)
ob_icosphere_001.scale = (2.022, 2.022, 2.022)
ob_icosphere_001.lineart.crease_threshold = 0.0
ob_icosphere_002.location = (0.0, -5.356, 0.0)
ob_icosphere_002.scale = (1.248, 1.248, 1.248)
ob_icosphere_002.lineart.crease_threshold = 0.0
ob_icosphere_003.location = (0.0, -6.601, 0.0)
ob_icosphere_003.scale = (1.559, 1.559, 1.559)
ob_icosphere_003.lineart.crease_threshold = 0.0
ob_icosphere_004.location = (0.0, -3.252, 1.878)
ob_icosphere_004.scale = (2.022, 2.022, 2.022)
ob_icosphere_004.lineart.crease_threshold = 0.0
ob_icosphere_005.location = (0.0, -3.252, 3.572)
ob_icosphere_005.scale = (2.022, 2.022, 2.022)
ob_icosphere_005.lineart.crease_threshold = 0.0

# ---- collection membership
col_collection.objects.link(ob_cylinder)
col_collection.objects.link(ob_cylinder_001)
col_collection.objects.link(ob_cylinder_002)
col_collection.objects.link(ob_cylinder_003)
col_collection.objects.link(ob_icosphere)
col_collection.objects.link(ob_icosphere_001)
col_collection.objects.link(ob_icosphere_002)
col_collection.objects.link(ob_icosphere_003)
col_collection.objects.link(ob_icosphere_004)
col_collection.objects.link(ob_icosphere_005)

# ---- scene / render settings (as saved in the file)
scene.frame_start = 1; scene.frame_end = 250; scene.frame_set(1)
scene.render.engine = 'BLENDER_EEVEE_NEXT'
scene.cycles.use_denoising = False
scene.cycles.samples = 128
scene.cycles.sampling_pattern = 'TABULATED_SOBOL'
scene.cycles.use_adaptive_sampling = False
scene.cycles.use_light_tree = False
scene.view_settings.view_transform = 'Filmic'
bpy.context.view_layer.update()

# ---- added for rendering (the .blend has no active camera and no usable light): camera, sun
cam_auto = bpy.data.cameras.new('AutoCamera')
cam_auto.lens = 50.0
cam_auto.sensor_width = 36.0
cam_auto.clip_end = 1000.0
ob_auto_camera = bpy.data.objects.new('AutoCamera', cam_auto)
scene.collection.objects.link(ob_auto_camera)
ob_auto_camera.location = (9.6251, -14.0832, 8.94286)
ob_auto_camera.rotation_euler = (1.09748, -7.21219e-08, 0.694738)
scene.camera = ob_auto_camera
light_auto_sun = bpy.data.lights.new('AutoSun', 'SUN')
light_auto_sun.energy = 3.0
light_auto_sun.angle = 0.0523599
ob_auto_sun = bpy.data.objects.new('AutoSun', light_auto_sun)
scene.collection.objects.link(ob_auto_sun)
ob_auto_sun.rotation_euler = (0.872665, 0.174533, 0.523599)
bpy.context.view_layer.update()
